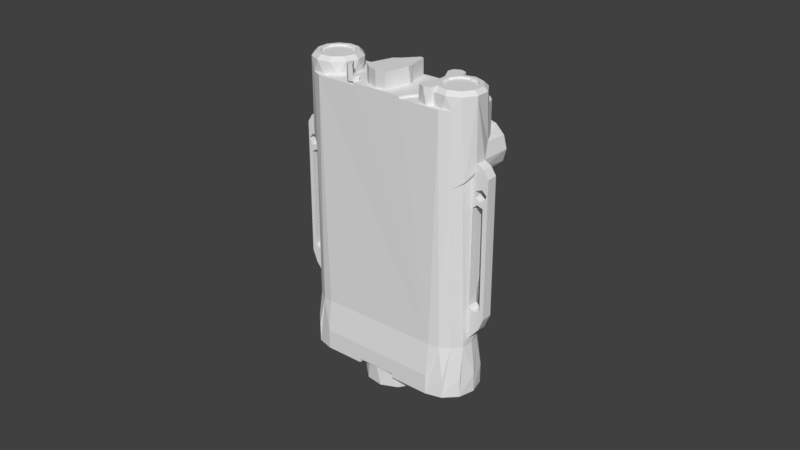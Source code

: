 # Source: MS_IFF.blend  (saved by Blender 2.79.0; exported with 4.5.12 LTS)
import bpy
from mathutils import Matrix  # noqa: F401  (used for matrix-valued properties, if any)

bpy.ops.wm.read_factory_settings(use_empty=True)
scene = bpy.context.scene
scene.name = 'Scene'

# ---- collections
col_collection_1 = bpy.data.collections.new('Collection 1'); scene.collection.children.link(col_collection_1)

# ---- world
world_world = bpy.data.worlds.new('World'); scene.world = world_world
world_world.color = (0.05088, 0.05088, 0.05088)
world_world.use_sun_shadow = False
world_world.sun_shadow_jitter_overblur = 0.0
world_world.cycles.sampling_method = 'MANUAL'

# ---- meshes
me_ms_iff = bpy.data.meshes.new('MS IFF')
me_ms_iff.from_pydata([(0.007389, 0.004749, 0.0), (0.007389, 0.004749, -0.00508), (0.008784, -1.076e-18, 0.0), (0.008784, -1.076e-18, -0.00508), (0.007389, -0.004749, 0.0), (0.007389, -0.004749, -0.00508), (0.003649, -0.00799, 0.0), (0.003649, -0.00799, -0.00508), (-0.00125, -0.008694, 0.0), (-0.00125, -0.008694, -0.00508), (-0.005752, -0.006638, 0.0), (-0.005752, -0.006638, -0.00508), (-0.008428, -0.002475, 0.0), (-0.008428, -0.002475, -0.00508), (-0.008428, 0.002475, 0.0), (-0.008428, 0.002475, -0.00508), (-0.005752, 0.006638, 0.0), (-0.005752, 0.006638, -0.00508), (-0.00125, 0.008694, 0.0), (-0.00125, 0.008694, -0.00508), (0.003649, 0.00799, 0.0), (0.003649, 0.00799, -0.00508), (0.029, 0.001774, 0.07189), (0.02921, 0.0, 0.07366), (0.02912, 0.001774, 0.07247), (0.02921, 0.001774, 0.07366), (0.03302, 0.001774, 0.06826), (0.03255, 0.001774, 0.07054), (0.03302, -0.001708, 0.06826), (0.03255, -0.001708, 0.07054), (0.0312, -0.001708, 0.07245), (0.0312, 0.001774, 0.07245), (0.02921, -0.001708, 0.07366), (0.02794, -0.00381, 0.06945), (0.02794, -0.001708, 0.06945), (0.02819, -0.01143, 0.06985), (0.02864, -0.001708, 0.07076), (0.02907, -0.001708, 0.07218), (0.02921, -0.01143, 0.07366), (0.02819, -0.01143, 0.07747), (0.02792, -0.004239, 0.0779), (0.02741, -0.00607, 0.07858), (0.02635, -0.007504, 0.07961), (0.0254, -0.01143, 0.08026), (0.02479, -0.00851, 0.08058), (0.02286, -0.00889, 0.08117), (0.02159, -0.01143, 0.08128), (0.02202, -0.00889, 0.08127), (0.02159, -0.00889, 0.08128), (0.0254, -0.01143, 0.06706), (0.02648, -0.007372, 0.06782), (0.02754, -0.005796, 0.06889), (0.02159, -0.01143, 0.06604), (0.02286, -0.00889, 0.06615), (0.02488, -0.00847, 0.06679), (0.02159, -0.00889, 0.06604), (0.02202, -0.00889, 0.06605), (-0.0293, -0.001708, 0.02016), (-0.03132, -0.001708, 0.02279), (-0.0293, 0.001774, 0.02016), (-0.03132, 0.001774, 0.02279), (-0.03259, 0.001774, 0.02585), (-0.03259, -0.001708, 0.02585), (-0.03302, -0.001708, 0.02914), (-0.03302, 0.001774, 0.02914), (-0.03211, -0.001708, 0.06561), (-0.03255, -0.001708, 0.07054), (-0.03241, -0.001708, 0.06459), (-0.03302, -0.001708, 0.06826), (-0.0312, -0.001708, 0.07245), (-0.0313, -0.001708, 0.06632), (-0.03024, -0.001708, 0.06647), (-0.02921, -0.001708, 0.07366), (-0.02926, -0.001708, 0.06602), (-0.02907, -0.001708, 0.07218), (-0.02864, -0.001708, 0.07076), (-0.02868, -0.001708, 0.06512), (-0.02794, -0.001708, 0.06945), (-0.0282, -0.001708, 0.06065), (-0.02794, -0.001708, 0.0597), (-0.02868, -0.001708, 0.06405), (-0.02889, -0.001708, 0.06135), (-0.02926, -0.001708, 0.06315), (-0.02984, -0.001708, 0.06161), (-0.03024, -0.001708, 0.0627), (-0.02993, -0.001708, 0.06161), (-0.03076, -0.001708, 0.06138), (-0.0313, -0.001708, 0.06286), (-0.03136, -0.001708, 0.06078), (-0.03158, -0.001708, 0.05995), (-0.03211, -0.001708, 0.06356), (-0.03158, -0.001708, 0.03003), (-0.03063, -0.001708, 0.02838), (-0.03133, -0.001708, 0.02908), (-0.02777, -0.001708, 0.01864), (-0.02873, -0.001708, 0.02838), (-0.02968, -0.001708, 0.02812), (-0.02803, -0.001708, 0.02908), (-0.02777, -0.001708, 0.03003), (-0.02776, 0.001774, 0.01862), (0.0293, 0.001774, 0.02016), (0.03132, 0.001774, 0.02279), (0.0293, -0.001708, 0.02016), (0.03132, -0.001708, 0.02279), (0.03259, -0.001708, 0.02585), (0.03259, 0.001774, 0.02585), (0.03302, 0.001774, 0.02914), (0.03302, -0.001708, 0.02914), (0.0289, -0.001708, 0.0656), (0.0286, -0.001708, 0.06457), (0.02794, -0.001708, 0.06048), (0.02971, -0.001708, 0.06631), (0.03078, -0.001708, 0.06646), (0.03175, -0.001708, 0.06601), (0.03233, -0.001708, 0.06511), (0.03233, -0.001708, 0.06404), (0.03158, -0.001708, 0.0597), (0.03158, -0.001708, 0.03003), (0.03175, -0.001708, 0.06313), (0.03131, -0.001708, 0.06069), (0.03078, -0.001708, 0.06269), (0.03056, -0.001708, 0.06139), (0.02971, -0.001708, 0.06284), (0.02956, -0.001708, 0.0616), (0.0289, -0.001708, 0.06354), (0.02859, -0.001708, 0.06127), (0.03063, -0.001708, 0.02838), (0.02968, -0.001708, 0.02812), (0.02873, -0.001708, 0.02838), (0.03133, -0.001708, 0.02908), (0.02803, -0.001708, 0.02908), (0.02777, -0.001708, 0.01864), (0.02777, -0.001708, 0.03003), (0.02776, 0.001774, 0.01862), (-0.029, 0.001774, 0.07189), (-0.02912, 0.001774, 0.07247), (-0.02921, 9.152e-34, 0.07366), (-0.02921, 0.001774, 0.07366), (-0.03302, 0.001774, 0.06826), (-0.03255, 0.001774, 0.07054), (-0.0312, 0.001774, 0.07245), (-0.02663, 0.00464, 0.06795), (-0.02776, 0.001774, 0.06919), (-0.02737, 0.004971, 0.06869), (-0.02829, 0.001774, 0.07003), (-0.02871, 0.001774, 0.07094), (-0.02445, 0.007064, 0.0666), (-0.02792, -0.004239, 0.0779), (-0.02819, -0.01143, 0.07747), (-0.02921, -0.01143, 0.07366), (-0.02819, -0.01143, 0.06985), (-0.02794, -0.00381, 0.06945), (-0.02754, -0.005796, 0.06889), (-0.02648, -0.007372, 0.06782), (-0.0254, -0.01143, 0.06706), (-0.02488, -0.00847, 0.06679), (-0.02286, -0.00889, 0.06615), (-0.02159, -0.01143, 0.06604), (-0.02202, -0.00889, 0.06605), (-0.02159, -0.00889, 0.06604), (-0.02741, -0.00607, 0.07858), (-0.0254, -0.01143, 0.08026), (-0.02635, -0.007504, 0.07961), (-0.02479, -0.00851, 0.08058), (-0.02286, -0.00889, 0.08117), (-0.02159, -0.01143, 0.08128), (-0.02202, -0.00889, 0.08127), (-0.02159, -0.00889, 0.08128), (-0.03211, 0.001774, 0.06561), (-0.03241, 0.001774, 0.06459), (-0.03211, 0.001774, 0.06356), (-0.0313, 0.001774, 0.06286), (-0.03024, 0.001774, 0.0627), (-0.02926, 0.001774, 0.06315), (-0.02868, 0.001774, 0.06405), (-0.02868, 0.001774, 0.06512), (-0.02926, 0.001774, 0.06602), (-0.03024, 0.001774, 0.06647), (-0.0313, 0.001774, 0.06632), (0.0289, 0.001774, 0.0656), (0.0286, 0.001774, 0.06457), (0.0289, 0.001774, 0.06354), (0.02971, 0.001774, 0.06284), (0.03078, 0.001774, 0.06269), (0.03175, 0.001774, 0.06313), (0.03233, 0.001774, 0.06404), (0.03233, 0.001774, 0.06511), (0.03175, 0.001774, 0.06601), (0.03078, 0.001774, 0.06646), (0.02971, 0.001774, 0.06631), (0.02803, 0.001774, 0.06065), (0.02785, -0.001708, 0.06023), (0.02777, 0.001774, 0.0597), (0.02779, -0.001708, 0.05997), (0.02777, -0.001708, 0.0597), (0.02873, 0.001774, 0.06135), (0.02968, 0.001774, 0.06161), (0.03063, 0.001774, 0.06135), (0.03133, 0.001774, 0.06065), (0.03158, 0.001774, 0.0597), (0.02777, -0.001708, 0.03236), (0.02777, 0.001774, 0.03003), (0.02794, -0.001708, 0.04064), (0.02788, -0.001708, 0.03839), (0.02803, 0.001774, 0.02908), (0.02873, 0.001774, 0.02838), (0.02968, 0.001774, 0.02812), (0.03063, 0.001774, 0.02838), (0.03133, 0.001774, 0.02908), (0.03158, 0.001774, 0.03003), (-0.02993, 0.001774, 0.06161), (-0.03076, 0.001774, 0.06138), (-0.03136, 0.001774, 0.06078), (-0.03158, 0.001774, 0.05995), (-0.03158, 0.001774, 0.03003), (-0.02794, 0.001774, 0.0597), (-0.0282, 0.001774, 0.06065), (-0.02889, 0.001774, 0.06135), (-0.02984, 0.001774, 0.06161), (-0.03133, 0.001774, 0.02908), (-0.03063, 0.001774, 0.02838), (-0.02968, 0.001774, 0.02812), (-0.02873, 0.001774, 0.02838), (-0.02803, 0.001774, 0.02908), (-0.02777, 0.001774, 0.03003), (-0.02777, -0.001708, 0.03236), (-0.02788, -0.001708, 0.03839), (-0.02776, 0.001774, 0.02388), (0.02829, 0.001774, 0.07003), (0.02776, 0.001774, 0.06919), (0.02871, 0.001774, 0.07094), (0.02737, 0.004971, 0.06869), (0.02659, 0.004716, 0.06791), (0.02445, 0.007064, 0.0666), (-0.02794, -0.00381, 0.04064), (0.02726, -0.003402, 0.01651), (0.02794, 2.065e-08, 0.01651), (0.02726, 0.003401, 0.01651), (0.02534, 0.006286, 0.01651), (0.02245, 0.008213, 0.01651), (0.0219, 0.008421, 0.0889), (0.02445, 0.007064, 0.0889), (0.02674, -0.004453, 0.02801), (0.02534, -0.006285, 0.01651), (0.02245, -0.008213, 0.01651), (0.01905, -0.00889, 0.01651), (0.01905, 0.00889, 0.01651), (0.01905, 0.00889, 0.0889), (0.008015, 0.00889, 0.0889), (-0.008015, 0.00889, 0.0889), (-0.01905, 0.00889, 0.01651), (-0.01905, 0.00889, 0.0889), (-0.0219, 0.00842, 0.0889), (-0.02245, 0.008213, 0.01651), (-0.02534, 0.006285, 0.01651), (-0.02726, 0.003402, 0.01651), (-0.02794, -2.065e-08, 0.01651), (-0.02726, -0.003401, 0.01651), (-0.02674, -0.004459, 0.02801), (-0.02534, -0.006286, 0.01651), (-0.02245, -0.008213, 0.01651), (-0.01905, -0.00889, 0.01651), (-0.01955, -0.008876, 0.03709), (-0.02445, 0.007064, 0.0889), (-0.02778, -0.00181, 0.03429), (-0.02726, -0.00635, 0.04064), (-0.02704, -0.005368, 0.03716), (-0.02592, -0.006845, 0.03683), (-0.02686, -0.004312, 0.03011), (-0.02538, -0.006293, 0.0291), (-0.02754, -0.00271, 0.03228), (-0.02394, -0.007458, 0.02963), (-0.02499, -0.006661, 0.02914), (-0.02563, -0.007121, 0.03684), (-0.0254, -0.008209, 0.04064), (-0.02191, -0.008444, 0.03202), (-0.02333, -0.008493, 0.03778), (-0.02286, -0.00889, 0.04064), (-0.02093, -0.00871, 0.03409), (-0.02485, -0.007724, 0.037), (0.02159, -0.0127, 0.06731), (-0.02159, -0.0127, 0.06731), (0.02159, -0.0127, 0.08001), (0.02476, -0.0127, 0.07916), (0.02709, -0.0127, 0.07683), (0.02794, -0.0127, 0.07366), (0.02709, -0.0127, 0.07049), (0.02476, -0.0127, 0.06816), (-0.02159, -0.0127, 0.08001), (-0.02476, -0.0127, 0.06816), (-0.02709, -0.0127, 0.07049), (-0.02794, -0.0127, 0.07366), (-0.02709, -0.0127, 0.07683), (-0.02476, -0.0127, 0.07916), (-0.0264, -0.0127, 0.07057), (-0.0273, -0.0127, 0.07366), (-0.0264, -0.0127, 0.07675), (-0.02396, -0.0127, 0.07886), (-0.02078, -0.0127, 0.07932), (-0.009588, -0.0127, 0.07886), (-0.0064, -0.0127, 0.07932), (-0.01785, -0.0127, 0.07798), (-0.01202, -0.0127, 0.07675), (-0.01611, -0.0127, 0.07527), (-0.01293, -0.0127, 0.07366), (-0.01611, -0.0127, 0.07205), (-0.01202, -0.0127, 0.07057), (-0.01785, -0.0127, 0.06934), (-0.009588, -0.0127, 0.06846), (-0.02078, -0.0127, 0.068), (-0.02396, -0.0127, 0.06846), (-0.003471, -0.0127, 0.07798), (0.00484, -0.0127, 0.07886), (0.008027, -0.0127, 0.07932), (0.01922, -0.0127, 0.07886), (0.0224, -0.0127, 0.07932), (0.002406, -0.0127, 0.07675), (-0.00173, -0.0127, 0.07527), (0.001499, -0.0127, 0.07366), (-0.00173, -0.0127, 0.07205), (0.002406, -0.0127, 0.07057), (-0.003471, -0.0127, 0.06934), (0.00484, -0.0127, 0.06846), (-0.0064, -0.0127, 0.068), (0.008027, -0.0127, 0.068), (0.01922, -0.0127, 0.06846), (0.0224, -0.0127, 0.068), (0.02533, -0.0127, 0.06934), (0.02707, -0.0127, 0.07205), (0.02707, -0.0127, 0.07527), (0.02533, -0.0127, 0.07798), (0.01678, -0.0127, 0.07675), (0.0127, -0.0127, 0.07527), (0.01588, -0.0127, 0.07366), (0.0127, -0.0127, 0.07205), (0.01678, -0.0127, 0.07057), (0.01096, -0.0127, 0.06934), (0.01096, -0.0127, 0.07798), (0.01518, -0.00412, 0.09271), (0.01625, -0.003433, 0.09398), (0.01397, -9.332e-19, 0.09271), (0.01524, 7.777e-19, 0.09398), (0.01518, 0.00412, 0.09271), (0.01625, 0.003433, 0.09398), (0.01842, 0.006931, 0.09271), (0.01895, 0.005776, 0.09398), (0.02267, 0.007542, 0.09271), (0.02249, 0.006285, 0.09398), (0.02658, 0.005759, 0.09271), (0.02575, 0.004799, 0.09398), (0.0289, 0.002147, 0.09271), (0.02768, 0.001789, 0.09398), (0.0289, -0.002147, 0.09271), (0.02768, -0.001789, 0.09398), (0.02658, -0.005759, 0.09271), (0.02575, -0.004799, 0.09398), (0.02267, -0.007542, 0.09271), (0.02249, -0.006285, 0.09398), (0.01842, -0.006931, 0.09271), (0.01895, -0.005776, 0.09398), (0.02023, 0.007498, 0.0889), (0.01644, 0.005615, 0.0889), (0.01424, 0.001997, 0.0889), (0.01431, -0.002239, 0.0889), (0.01663, -0.005782, 0.0889), (0.02048, -0.007539, 0.0889), (0.02468, -0.006966, 0.0889), (0.02792, -0.004239, 0.0889), (0.01732, -0.002746, 0.09398), (0.01651, -6.221e-19, 0.09398), (0.01732, 0.002746, 0.09398), (0.01948, 0.004621, 0.09398), (0.02231, 0.005028, 0.09398), (0.02492, 0.003839, 0.09398), (0.02646, 0.001431, 0.09398), (0.02646, -0.001431, 0.09398), (0.02492, -0.003839, 0.09398), (0.02231, -0.005028, 0.09398), (0.01948, -0.004621, 0.09398), (-0.01826, 0.005404, 0.09398), (-0.01811, 0.00678, 0.09271), (-0.02193, 0.006341, 0.09398), (-0.02243, 0.007574, 0.09271), (-0.02549, 0.005014, 0.09398), (-0.02647, 0.005855, 0.09271), (-0.02765, 0.001897, 0.09398), (-0.02889, 0.002194, 0.09271), (-0.02889, -0.002194, 0.09271), (-0.02765, -0.001897, 0.09398), (-0.02647, -0.005855, 0.09271), (-0.02549, -0.005014, 0.09398), (-0.02243, -0.007574, 0.09271), (-0.02193, -0.006341, 0.09398), (-0.01811, -0.00678, 0.09271), (-0.01826, -0.005404, 0.09398), (-0.01811, -0.00678, 0.0889), (-0.02167, -0.00762, 0.0889), (-0.02522, -0.006702, 0.0889), (-0.02792, -0.004239, 0.0889), (-0.02234, 0.007583, 0.0889), (-0.02017, 0.007486, 0.0889), (-0.01811, 0.00678, 0.0889), (0.008771, 0.008343, 0.09093), (0.01085, 0.005378, 0.09093), (0.008771, 0.008343, 0.09449), (0.01085, 0.005378, 0.09449), (0.009652, 0.008663, 0.09449), (0.01057, 0.0085, 0.09449), (0.01129, 0.007897, 0.09449), (0.01145, 0.006095, 0.09449), (0.01161, 0.007017, 0.09449), (0.009965, 0.005058, 0.09093), (0.009043, 0.005221, 0.09093), (0.008326, 0.005823, 0.09093), (0.008169, 0.007626, 0.09093), (0.008006, 0.006704, 0.09093), (0.01073, 0.005303, 0.08966), (0.01014, 0.006357, 0.08966), (0.01141, 0.006013, 0.08966), (0.01161, 0.006972, 0.08966), (0.01129, 0.007897, 0.08966), (0.01053, 0.008519, 0.08966), (0.00945, 0.007346, 0.08966), (0.009561, 0.008653, 0.08966), (0.008662, 0.00826, 0.08966), (0.008073, 0.007372, 0.08966), (0.008086, 0.006306, 0.08966), (0.008697, 0.005432, 0.08966), (0.009694, 0.005054, 0.08966), (0.01197, 0.0003229, 0.08966), (0.006198, 0.005276, 0.08966), (0.004262, -0.001262, 0.08966), (0.003762, 0.007218, 0.08966), (0.008015, 0.00889, 0.08966), (0.0007744, 0.008103, 0.08966), (-0.008015, 0.00889, 0.08966), (-0.002326, 0.0078, 0.08966), (-0.01151, 0.003297, 0.08966), (-0.004262, 0.001262, 0.08966), (-0.004445, 1.1e-05, 0.08966), (-0.01151, -0.003297, 0.08966), (-0.004268, -0.001241, 0.08966), (-0.003746, -0.002392, 0.08966), (-0.002979, -0.007827, 0.08966), (-0.008015, -0.00889, 0.08966), (-0.001762, -0.008187, 0.08966), (0.008015, -0.00889, 0.08966), (0.00184, -0.004046, 0.08966), (0.002905, -0.003365, 0.08966), (0.011, -0.004717, 0.08966), (0.003735, -0.002411, 0.08966), (0.008244, 0.005298, -0.00508), (0.008833, 0.004243, 0.00127), (0.0098, -2.31e-18, -0.00508), (0.0098, -2.31e-18, 0.00127), (0.009555, -0.002176, 0.00127), (0.006125, 0.00765, 0.00127), (0.004071, 0.008914, -0.00508), (0.003246, 0.009247, 0.00127), (-5.556e-19, 0.0098, 0.00127), (-0.001395, 0.0097, -0.00508), (-0.003246, 0.009247, 0.00127), (-0.006417, 0.007406, -0.00508), (-0.006125, 0.00765, 0.00127), (-0.008833, 0.004243, 0.00127), (-0.009403, 0.002761, -0.00508), (-0.0098, -1.11e-18, 0.00127), (-0.009403, -0.002761, -0.00508), (-0.008833, -0.004243, 0.00127), (-0.006417, -0.007406, -0.00508), (-0.006125, -0.00765, 0.00127), (-0.003246, -0.009247, 0.00127), (-0.001395, -0.0097, -0.00508), (1.62e-18, -0.0098, 0.00127), (0.004071, -0.008914, -0.00508), (0.003246, -0.009247, 0.00127), (0.006125, -0.00765, 0.00127), (0.008244, -0.005298, -0.00508), (0.007671, -0.006099, 0.00127), (0.008833, -0.004243, 0.00127), (-0.003746, -0.002392, 0.09474), (-0.002979, -0.007827, 0.09474), (-0.004262, 0.001262, 0.09474), (-0.004445, 1.1e-05, 0.09474), (-0.004268, -0.001241, 0.09474), (-0.002326, 0.0078, 0.09474), (0.006198, 0.005276, 0.09474), (0.003762, 0.007218, 0.09474), (0.0007744, 0.008103, 0.09474), (0.004262, -0.001262, 0.09474), (0.00184, -0.004046, 0.09474), (0.002905, -0.003365, 0.09474), (0.003735, -0.002411, 0.09474), (-0.001762, -0.008187, 0.09474), (0.008015, -0.00889, 0.0889), (0.01151, -0.003297, 0.0889), (0.01151, 0.003297, 0.0889), (-0.008015, -0.00889, 0.0889), (-0.01151, 0.003297, 0.0889), (-0.01151, -0.003297, 0.0889), (-0.01324, -0.005437, 0.0889), (-0.01344, -0.006886, 0.0889), (-0.0153, -0.001493, 0.0889), (-0.01324, 0.005437, 0.0889), (-0.01344, 0.006886, 0.0889), (-0.0144, 0.007988, 0.0889), (-0.01581, 0.008377, 0.0889), (-0.0172, 0.007924, 0.0889), (-0.0153, 0.001493, 0.0889), (-0.0144, -0.007988, 0.0889), (-0.01581, -0.008377, 0.0889), (-0.0172, -0.007924, 0.0889), (-0.02286, -0.00889, 0.0889), (-0.02527, -0.008279, 0.0889), (-0.02711, -0.006594, 0.0889), (-0.02586, 0.002746, 0.09335), (-0.02586, 0.002746, 0.09398), (-0.02667, -6.221e-19, 0.09335), (-0.02667, -6.221e-19, 0.09398), (-0.02586, -0.002746, 0.09335), (-0.02586, -0.002746, 0.09398), (-0.0237, -0.004621, 0.09335), (-0.0237, -0.004621, 0.09398), (-0.02087, -0.005028, 0.09335), (-0.02087, -0.005028, 0.09398), (-0.01826, -0.003839, 0.09335), (-0.01826, -0.003839, 0.09398), (-0.01672, -0.001431, 0.09335), (-0.01672, -0.001431, 0.09398), (-0.01672, 0.001431, 0.09335), (-0.01672, 0.001431, 0.09398), (-0.01826, 0.003839, 0.09335), (-0.01826, 0.003839, 0.09398), (-0.02087, 0.005028, 0.09335), (-0.02087, 0.005028, 0.09398), (-0.0237, 0.004621, 0.09335), (-0.0237, 0.004621, 0.09398), (0.01732, 0.002746, 0.09335), (0.01651, -6.221e-19, 0.09335), (0.01732, -0.002746, 0.09335), (0.01948, -0.004621, 0.09335), (0.02231, -0.005028, 0.09335), (0.02492, -0.003839, 0.09335), (0.02646, -0.001431, 0.09335), (0.02646, 0.001431, 0.09335), (0.02492, 0.003839, 0.09335), (0.02231, 0.005028, 0.09335), (0.01948, 0.004621, 0.09335), (-0.0153, 0.001493, 0.09398), (-0.0153, -0.001493, 0.09398), (-0.01325, 0.005425, 0.09398), (-0.01343, 0.006865, 0.09398), (-0.01437, 0.007969, 0.09398), (-0.01576, 0.008377, 0.09398), (-0.01715, 0.007957, 0.09398), (-0.01808, 0.006845, 0.09398), (0.02286, -0.00889, 0.0889), (0.02527, -0.008279, 0.0889), (0.02711, -0.006594, 0.0889), (-0.01808, -0.006845, 0.09398), (-0.01715, -0.007957, 0.09398), (-0.01576, -0.008377, 0.09398), (-0.01437, -0.007969, 0.09398), (-0.01343, -0.006865, 0.09398), (-0.01325, -0.005425, 0.09398), (0.002406, -0.01206, 0.07675), (0.001499, -0.01206, 0.07366), (0.002406, -0.01206, 0.07057), (0.00484, -0.01206, 0.06846), (0.008027, -0.01206, 0.068), (0.01096, -0.01206, 0.06934), (0.0127, -0.01206, 0.07205), (0.0127, -0.01206, 0.07527), (0.01096, -0.01206, 0.07798), (0.008027, -0.01206, 0.07932), (0.00484, -0.01206, 0.07886), (0.01678, -0.01206, 0.07675), (0.01588, -0.01206, 0.07366), (0.01678, -0.01206, 0.07057), (0.01922, -0.01206, 0.06846), (0.0224, -0.01206, 0.068), (0.02533, -0.01206, 0.06934), (0.02707, -0.01206, 0.07205), (0.02707, -0.01206, 0.07527), (0.02533, -0.01206, 0.07798), (0.0224, -0.01206, 0.07932), (0.01922, -0.01206, 0.07886), (-0.01202, -0.01206, 0.07675), (-0.01293, -0.01206, 0.07366), (-0.01202, -0.01206, 0.07057), (-0.009588, -0.01206, 0.06846), (-0.0064, -0.01206, 0.068), (-0.003471, -0.01206, 0.06934), (-0.00173, -0.01206, 0.07205), (-0.00173, -0.01206, 0.07527), (-0.003471, -0.01206, 0.07798), (-0.0064, -0.01206, 0.07932), (-0.009588, -0.01206, 0.07886), (-0.0264, -0.01206, 0.07675), (-0.0273, -0.01206, 0.07366), (-0.0264, -0.01206, 0.07057), (-0.02396, -0.01206, 0.06846), (-0.02078, -0.01206, 0.068), (-0.01785, -0.01206, 0.06934), (-0.01611, -0.01206, 0.07205), (-0.01611, -0.01206, 0.07527), (-0.01785, -0.01206, 0.07798), (-0.02078, -0.01206, 0.07932), (-0.02396, -0.01206, 0.07886), (-0.00635, 0.007931, 0.0), (-0.00635, 0.01016, 0.0), (-0.00635, 0.007931, 0.00127), (-0.00635, 0.01016, 0.00127), (0.00635, 0.01016, 0.0), (0.00635, 0.007931, 0.0), (0.00635, 0.01016, 0.00127), (0.00635, 0.007931, 0.00127), (0.009158, 0.004399, 0.00127), (0.009711, 0.002988, 0.0), (0.01016, 1.244e-18, 0.00127), (0.009711, -0.002988, 0.0), (0.009158, -0.004399, 0.00127), (0.00635, -0.007931, 0.0), (0.00635, -0.007931, 0.00127), (0.00635, -0.01016, 0.0), (0.00635, -0.01016, 0.00127), (-0.00635, -0.01016, 0.0), (-0.00635, -0.007931, 0.0), (-0.00635, -0.01016, 0.00127), (-0.00635, -0.007931, 0.00127), (-0.009711, -0.002988, 0.0), (-0.009711, -0.002988, 0.00127), (-0.01016, -1.151e-18, 0.00127), (-0.009711, 0.002988, 0.0), (-0.009711, 0.002988, 0.00127), (-0.01905, -0.01016, 0.0), (-0.02413, -0.008799, 0.0), (-0.02785, -0.00508, 0.0), (-0.02921, 0.0, 0.0), (-0.02785, 0.00508, 0.0), (-0.02413, 0.008799, 0.0), (-0.01905, 0.01016, 0.0), (0.01905, -0.01016, 0.0), (0.02413, -0.008799, 0.0), (0.02785, -0.00508, 0.0), (0.02921, 0.0, 0.0), (0.02785, 0.00508, 0.0), (0.02413, 0.008799, 0.0), (0.01905, 0.01016, 0.0), (0.01905, 0.01016, 0.00635), (-0.01905, 0.01016, 0.00635), (0.02794, -0.00381, 0.04064), (0.02726, -0.00635, 0.04064), (0.0254, -0.008209, 0.04064), (0.02766, -0.00229, 0.03312), (0.0274, -0.003116, 0.0316), (0.02638, -0.005088, 0.0295), (0.0249, -0.006739, 0.02916), (0.02447, -0.007087, 0.02932), (0.02209, -0.00838, 0.03171), (0.02347, -0.008442, 0.03768), (0.02524, -0.007442, 0.0369), (0.02556, -0.007183, 0.03685), (0.02768, -0.003857, 0.03814), (0.02747, -0.004476, 0.03764), (0.02668, -0.005945, 0.03696), (0.01905, -0.01016, 0.00635), (-0.01905, -0.01016, 0.00635), (-0.02262, -0.008832, 0.01143), (-0.02572, -0.006803, 0.01143), (-0.02413, -0.008799, 0.00635), (-0.02785, -0.00508, 0.00635), (-0.02782, -0.003699, 0.01143), (-0.02921, 0.0, 0.00635), (-0.02783, 0.0037, 0.01143), (-0.02572, 0.006801, 0.01143), (-0.02262, 0.008831, 0.01143), (0.02262, 0.008832, 0.01143), (0.02572, 0.006803, 0.01143), (0.02413, 0.008799, 0.00635), (0.02785, 0.00508, 0.00635), (0.02782, 0.003699, 0.01143), (0.02921, 0.0, 0.00635), (0.02783, -0.0037, 0.01143), (0.02572, -0.006801, 0.01143), (0.02262, -0.008831, 0.01143), (0.02413, -0.008799, 0.00635), (0.02785, -0.00508, 0.00635), (-0.02413, 0.008799, 0.00635), (-0.02785, 0.00508, 0.00635)], [(494, 497), (248, 249)], [(3, 5, 4, 2), (298, 297, 608, 607), (288, 165, 161, 293), (333, 335, 578, 577), (91, 214, 213, 89), (122, 120, 183, 182), (336, 334, 571, 570), (614, 616, 615, 613), (630, 631, 629, 627), (22, 23, 24), (135, 137, 136), (83, 218, 217, 81), (31, 25, 23, 32, 30), (268, 258, 257, 259, 269), (35, 34, 36), (74, 75, 150, 149), (38, 37, 32), (248, 433, 424), (39, 40, 41), (43, 42, 44), (42, 43, 39, 41), (153, 154, 150, 152), (156, 157, 154, 155), (49, 54, 50), (158, 157, 156), (111, 108, 179, 189), (291, 149, 150, 290), (306, 308, 590, 589), (73, 76, 80, 82, 84, 83, 81, 78, 79, 77, 75, 74, 72, 69, 70, 71), (309, 289, 281, 280, 324, 322, 320, 318, 316, 311, 317, 319, 321, 323, 308, 306, 304, 302, 299, 300, 312, 313, 337, 332, 334, 336, 325, 335, 333, 331, 314, 315, 330, 329, 328, 285, 284, 283, 282, 288, 293, 292, 291, 290, 294, 295, 296, 297, 298, 301, 303, 305, 307), (376, 375, 543, 542), (641, 650, 649, 648, 613, 615, 612, 610), (343, 345, 344, 342), (112, 111, 189, 188), (285, 38, 39, 284), (111, 112, 32, 37, 108), (29, 30, 32, 112, 113, 114, 115, 118, 120, 122, 124, 109, 108, 37, 36, 34, 110, 125, 123, 121, 119, 116, 117, 129, 126, 127, 128, 130, 132, 131, 102, 103, 104, 107, 28), (329, 330, 584, 583), (63, 64, 61, 62), (343, 341, 339, 359, 357, 355, 376, 377, 378, 368, 369, 370, 371, 372, 373, 374, 375, 353, 351, 349, 347, 345), (294, 310, 601, 600), (211, 212, 213, 214, 219, 220, 221, 59, 60, 61, 64, 170, 171, 172, 173, 174, 175, 176, 177, 178, 168, 169, 139, 140, 137, 135, 134, 145, 144, 142, 227, 223, 224, 215, 216, 217, 218, 210), (134, 135, 136), (229, 133, 237, 232), (339, 341, 340, 338), (69, 72, 136, 137, 140), (467, 468, 466, 465), (143, 144, 145), (145, 134, 143), (143, 146, 141), (196, 197, 121, 123), (149, 72, 74), (197, 198, 119, 121), (150, 75, 77), (35, 51, 33, 34), (154, 153, 155), (382, 384, 383, 381), (165, 166, 164), (48, 167, 166, 165, 46, 47), (147, 148, 160), (402, 404, 406, 423, 424), (162, 161, 163), (45, 46, 43, 44), (47, 46, 45), (159, 55, 56, 52, 157, 158), (11, 13, 12, 10), (118, 115, 185, 184), (305, 303, 605, 604), (76, 73, 176, 175), (310, 309, 602, 601), (369, 368, 539, 538), (371, 370, 537, 547), (93, 219, 214, 91), (299, 302, 587, 597), (82, 80, 174, 173), (370, 369, 538, 537), (5, 7, 6, 4), (296, 295, 599, 598), (534, 536, 535, 533), (373, 372, 546, 545), (532, 534, 533, 531), (462, 465, 464, 463), (190, 110, 191), (72, 149, 148, 147, 136), (670, 636, 635, 667, 668), (452, 454, 453, 451), (610, 612, 611, 609), (530, 532, 531, 529), (203, 200, 194, 193, 191, 110, 202), (66, 69, 140, 139), (327, 328, 582, 581), (436, 485, 488, 434), (300, 299, 597, 596), (84, 82, 173, 172), (96, 221, 220, 92), (32, 23, 40, 39, 38), (101, 105, 104, 103), (667, 635, 626, 628, 625, 624, 642, 666), (347, 349, 348, 346), (448, 450, 492, 491), (95, 222, 221, 96), (113, 112, 188, 187), (87, 84, 172, 171), (86, 211, 210, 85), (318, 320, 567, 566), (564, 500, 502, 549), (284, 39, 43, 283), (9, 11, 10, 8), (302, 304, 588, 587), (563, 501, 500, 564), (126, 207, 206, 127), (311, 316, 312, 300), (99, 59, 221, 222, 223, 227), (292, 148, 149, 291), (93, 92, 220, 219), (66, 139, 138, 68), (624, 625, 623, 622), (331, 333, 577, 576), (250, 251, 249, 435, 433, 248, 247, 246), (261, 667, 666, 245), (22, 230, 231), (231, 230, 228), (427, 412, 413, 426), (231, 232, 233), (131, 235, 236), (270, 258, 268, 266, 265, 234), (393, 394, 392, 391), (253, 263, 252), (658, 244, 243, 657), (560, 511, 510, 561), (507, 401, 555, 554), (245, 666, 685, 244), (269, 259, 272), (276, 279, 271, 275), (273, 272, 271, 279), (337, 313, 574, 573), (246, 247, 240, 239), (474, 475, 473, 472), (255, 674, 673, 256), (238, 233, 232, 237), (287, 286, 285, 328, 327, 326, 325, 336, 324, 280), (659, 244, 658), (128, 205, 204, 130), (236, 237, 133, 131), (94, 256, 257), (59, 99, 94, 57), (652, 653, 662, 657, 656, 665), (419, 410, 409, 418), (200, 132, 201, 192, 193, 194), (23, 25, 24), (243, 235, 242, 656), (120, 118, 184, 183), (26, 28, 107, 106), (387, 388, 385, 386), (260, 271, 272, 259), (17, 19, 18, 16), (430, 486, 489, 431), (239, 240, 241), (225, 264, 226), (50, 51, 35, 49), (687, 644, 645, 682, 683), (56, 53, 52), (265, 266, 267), (264, 225, 258, 270, 234), (53, 54, 49, 52), (658, 657, 662, 653, 661), (503, 550, 548, 508), (262, 277, 275, 278, 261), (250, 253, 252, 251), (98, 94, 257, 258, 225), (477, 478, 476, 474), (505, 506, 553, 552), (276, 274, 279), (274, 265, 267, 269, 272, 273), (161, 165, 164, 163), (279, 274, 273), (393, 391, 396, 395), (351, 353, 352, 350), (58, 62, 61, 60), (439, 441, 484, 483), (518, 520, 519, 517), (88, 86, 85, 83, 84, 87, 90, 67, 65, 70, 69, 66, 68, 63, 62, 58, 57, 94, 98, 97, 95, 96, 92, 93, 91, 89), (310, 294, 290, 289, 309), (548, 549, 502, 508), (127, 206, 205, 128), (97, 98, 224, 223), (376, 355, 353, 375), (138, 139, 169, 170, 64), (438, 482, 485, 436), (7, 9, 8, 6), (328, 329, 583, 582), (308, 323, 591, 590), (528, 530, 529, 527), (377, 376, 542, 541), (245, 53, 56, 55, 159, 158, 156, 277, 262, 261), (268, 269, 267, 266), (348, 241, 346), (361, 342, 344, 360), (362, 340, 342, 361), (363, 338, 340, 362), (366, 367, 354, 356), (365, 366, 356, 358), (358, 364, 365), (256, 94, 99, 255), (364, 358, 338, 363), (354, 367, 352), (352, 367, 40), (389, 387, 398, 397), (350, 23, 22), (350, 22, 231), (348, 350, 231), (330, 315, 585, 584), (621, 478, 479, 455, 454, 452, 616, 617, 619), (326, 327, 581, 580), (324, 336, 570, 569), (332, 337, 573, 572), (304, 306, 589, 588), (42, 558, 557, 44), (391, 392, 390, 389), (389, 390, 388, 387), (660, 653, 54, 53, 245, 244, 659), (380, 382, 381, 379), (382, 399, 263, 384), (360, 344, 346, 241), (398, 387, 147), (23, 350, 352, 40), (136, 386, 134), (134, 386, 143), (143, 386, 384), (477, 453, 455, 479), (142, 144, 143, 141), (428, 411, 412, 427), (400, 380, 401), (293, 161, 148, 292), (413, 412, 411, 403, 402, 414, 415), (317, 311, 595, 594), (420, 419, 418, 416, 417, 422, 424, 423, 421), (424, 425, 414, 402), (41, 40, 367, 558), (421, 423, 406, 407), (420, 421, 407, 408), (132, 200, 242, 235, 131), (384, 386, 385, 383), (418, 409, 405, 403, 416), (254, 255, 141, 146), (451, 457, 456, 452), (415, 426, 413), (387, 386, 136, 147), (425, 426, 415, 414), (427, 426, 425, 432, 430, 431, 450, 448, 447, 445, 443, 440, 444, 446, 449, 429, 416, 428), (682, 645, 646, 680, 681), (453, 454, 455), (391, 389, 397, 396), (456, 457, 458), (459, 460, 461), (411, 428, 416, 403), (469, 470, 468, 467), (464, 465, 466), (229, 232, 231, 228), (469, 472, 471, 470), (462, 463, 461, 460), (471, 472, 473), (457, 460, 459, 458), (475, 474, 476), (275, 260, 261, 278), (478, 477, 479), (680, 646, 647, 679, 678), (58, 60, 59, 57), (286, 35, 38, 285), (474, 472, 469, 467, 11, 9, 7, 477), (15, 13, 11, 467, 465, 462, 460, 457, 451, 453, 477, 7, 5, 3, 1, 21, 19, 17), (323, 321, 592, 591), (301, 298, 607, 606), (440, 443, 442, 441, 439, 438, 436, 434, 432, 425, 424, 433, 435, 437), (117, 209, 208, 129), (124, 122, 182, 181), (280, 52, 49, 287), (522, 524, 523, 521), (499, 440, 437, 498), (86, 88, 212, 211), (484, 480, 481, 493, 490, 491, 492, 489, 486, 487, 488, 485, 482, 483), (357, 359, 358, 356), (446, 494, 449), (449, 494, 495), (449, 495, 429), (429, 495, 496), (429, 496, 416), (416, 496, 417), (417, 496, 248), (417, 248, 422), (422, 248, 424), (202, 110, 34, 33, 651, 654, 203), (287, 49, 35, 286), (48, 47, 45, 556, 494, 446, 444, 497, 512, 164, 166, 167), (191, 193, 192, 190), (359, 339, 338, 358), (498, 437, 435, 249), (101, 103, 102, 100), (403, 405, 404, 402), (209, 117, 116, 199), (375, 374, 544, 543), (249, 251, 252, 263, 399, 400, 401, 507, 506, 505, 504, 503, 508, 502, 500, 501, 509, 510, 511, 395, 396, 397, 398, 514, 513, 512, 497, 499, 498), (520, 522, 521, 519), (78, 216, 215, 79), (609, 611, 634, 633), (229, 228, 230, 179, 180, 190, 192, 201, 204, 205, 206, 207, 208, 209, 106, 105, 101, 100, 133), (15, 17, 16, 14), (288, 282, 46, 165), (441, 442, 480, 484), (289, 154, 157, 281), (126, 129, 208, 207), (521, 523, 525, 527, 529, 531, 533, 535, 515, 517, 519), (80, 76, 175, 174), (321, 319, 593, 592), (524, 526, 525, 523), (322, 324, 569, 568), (106, 107, 104, 105), (516, 518, 517, 515), (443, 481, 480, 442), (341, 343, 342, 340), (545, 546, 547, 537, 538, 539, 540, 541, 542, 543, 544), (470, 471, 473, 475, 476, 478, 621, 623, 625, 628, 629, 631, 632, 634, 611, 612, 615, 616, 452, 456, 458, 459, 461, 463, 464, 466, 468), (349, 351, 350, 348), (320, 322, 568, 567), (562, 509, 501, 563), (561, 510, 509, 562), (559, 395, 511, 560), (555, 401, 380), (380, 379, 555), (557, 558, 367, 366, 365, 364, 363, 362, 361, 360, 241, 240, 247, 248, 496, 495, 494, 556), (316, 318, 566, 565), (627, 629, 628, 626), (314, 331, 576, 586), (210, 218, 83, 85), (518, 516, 536, 534, 532, 379, 381, 383, 385, 388, 390, 520), (109, 124, 181, 180), (19, 21, 20, 18), (532, 530, 528, 526, 524, 522, 520, 390, 392, 394, 559, 560, 561, 562, 563, 564, 549, 548, 550, 551, 552, 553, 554, 555, 379), (503, 504, 551, 550), (506, 507, 554, 553), (395, 559, 393), (393, 559, 394), (95, 97, 223, 222), (70, 65, 168, 178), (378, 377, 541, 540), (68, 138, 64, 63), (281, 157, 52, 280), (575, 565, 566, 567, 568, 569, 570, 571, 572, 573, 574), (335, 325, 579, 578), (73, 71, 177, 176), (526, 528, 527, 525), (650, 250, 246, 649), (450, 431, 489, 492), (536, 516, 515, 535), (325, 326, 580, 579), (115, 114, 186, 185), (447, 490, 493, 445), (581, 582, 583, 584, 585, 586, 576, 577, 578, 579, 580), (353, 355, 354, 352), (303, 301, 606, 605), (71, 70, 178, 177), (445, 493, 481, 443), (311, 300, 596, 595), (587, 588, 589, 590, 591, 592, 593, 594, 595, 596, 597), (319, 317, 594, 593), (1, 3, 2, 0), (27, 29, 28, 26), (295, 294, 600, 599), (290, 150, 154, 289), (309, 307, 603, 602), (315, 314, 586, 585), (606, 607, 608, 598, 599, 600, 601, 602, 603, 604, 605), (368, 378, 540, 539), (65, 67, 169, 168), (616, 614, 617), (617, 614, 618), (617, 618, 619), (619, 618, 620), (619, 620, 621), (621, 620, 622), (621, 622, 623), (13, 15, 14, 12), (631, 630, 632), (632, 630, 633), (632, 633, 634), (432, 487, 486, 430), (282, 283, 43, 46), (131, 133, 100, 102), (297, 296, 598, 608), (639, 640, 641, 610, 609, 633, 630, 627, 626, 635, 636, 637, 638), (188, 189, 179, 230, 22, 24, 25, 31, 27, 26, 106, 209, 199, 198, 197, 196, 195, 190, 180, 181, 182, 183, 184, 185, 186, 187), (307, 305, 604, 603), (622, 620, 618, 614, 613, 648, 647, 646, 645, 644, 643, 642, 624), (409, 410, 408, 407, 406, 404, 405), (355, 357, 356, 354), (661, 660, 659, 658), (162, 163, 513, 514), (558, 42, 41), (160, 514, 398, 147), (664, 665, 656, 655), (514, 160, 162), (153, 265, 274, 155), (44, 557, 556, 45), (50, 54, 653, 652), (265, 153, 152), (27, 31, 30, 29), (438, 439, 483, 482), (345, 347, 346, 344), (78, 81, 217, 216), (334, 332, 572, 571), (152, 151, 234, 265), (652, 51, 50), (382, 380, 400, 399), (686, 643, 644, 687, 684), (243, 684, 687, 683, 235), (161, 162, 160, 148), (242, 655, 656), (155, 274, 276, 275, 277, 156), (653, 660, 661), (657, 243, 656), (142, 141, 255, 99, 227), (163, 164, 512, 513), (664, 652, 665), (234, 151, 77, 79, 215, 224, 98, 225, 226, 264), (263, 253, 254, 146, 143, 384), (420, 408, 410, 419), (37, 38, 35, 36), (151, 152, 150, 77), (233, 238, 239, 241, 348, 231), (271, 260, 275), (130, 204, 201, 132), (253, 676, 688, 675, 254), (238, 237, 681, 680, 678), (654, 651, 663), (198, 199, 116, 119), (681, 237, 236, 682), (235, 683, 682, 236), (649, 246, 239, 677), (67, 90, 170, 169), (20, 0, 2, 4, 6, 8, 10, 12, 14, 16, 18), (497, 444, 440, 499), (261, 260, 668, 667), (504, 505, 552, 551), (259, 669, 670, 668, 260), (671, 637, 636, 670, 669), (238, 678, 679, 677, 239), (673, 638, 637, 671, 672), (672, 257, 256, 673), (250, 650, 676, 253), (200, 203, 654, 663, 651, 33, 51, 652, 664, 655, 242), (688, 640, 639, 689, 675), (254, 675, 689, 674, 255), (689, 639, 638, 673, 674), (650, 641, 640, 688, 676), (666, 642, 643, 686, 685), (244, 685, 686, 684, 243), (259, 257, 672, 671, 669), (195, 196, 123, 125), (679, 647, 648, 649, 677), (374, 373, 545, 544), (372, 371, 547, 546), (89, 213, 212, 88), (313, 312, 575, 574), (447, 448, 491, 490), (21, 1, 0, 20), (312, 316, 565, 575), (108, 109, 180, 179), (432, 434, 488, 487), (114, 113, 187, 186), (90, 87, 171, 170), (190, 195, 125, 110)])
_uv = me_ms_iff.uv_layers.new(name='UVMap')
_uv.uv.foreach_set('vector', [0.8024, 0.5721, 0.8025, 0.5594, 0.8161, 0.5594, 0.816, 0.5721, 0.3619, 0.8359, 0.3619, 0.8443, 0.3602, 0.8443, 0.3602, 0.8359, 0.1212, 0.4582, 0.1246, 0.458, 0.1243, 0.4683, 0.1209, 0.4668, 0.9112, 0.1533, 0.9113, 0.1451, 0.913, 0.1451, 0.9129, 0.1533, 0.02673, 0.5421, 0.03603, 0.5421, 0.03604, 0.6219, 0.02674, 0.6219, 0.0512, 0.9135, 0.054, 0.9135, 0.054, 0.9228, 0.0512, 0.9228, 0.7507, 0.8082, 0.7507, 0.8154, 0.749, 0.8154, 0.749, 0.8082, 0.7602, 0.268, 0.7636, 0.268, 0.7636, 0.274, 0.7602, 0.274, 0.1243, 0.7565, 0.1209, 0.7565, 0.121, 0.7436, 0.1244, 0.7436, 0.3635, 0.9666, 0.3635, 0.9733, 0.3624, 0.9677, 0.6688, 0.9709, 0.6666, 0.9686, 0.6699, 0.9653, 0.928, 0.436, 0.928, 0.4267, 0.9305, 0.4267, 0.9305, 0.436, 0.9607, 0.07207, 0.9657, 0.07205, 0.9657, 0.07679, 0.9657, 0.08135, 0.9607, 0.08136, 0.2601, 0.3436, 0.2606, 0.338, 0.2579, 0.3073, 0.2656, 0.3072, 0.2654, 0.3408, 0.429, 0.215, 0.4548, 0.2127, 0.4551, 0.2162, 0.2525, 0.4559, 0.2525, 0.4521, 0.2785, 0.4498, 0.2784, 0.46, 0.4295, 0.2251, 0.4553, 0.22, 0.4555, 0.2239, 0.1229, 0.04036, 0.1229, 0.03832, 0.1245, 0.0383, 0.4299, 0.2353, 0.4491, 0.2356, 0.4443, 0.2376, 0.1279, 0.3332, 0.1384, 0.3311, 0.1357, 0.335, 0.4405, 0.2406, 0.43, 0.2428, 0.4299, 0.2353, 0.4443, 0.2376, 0.2676, 0.4442, 0.2785, 0.4422, 0.2785, 0.4498, 0.2634, 0.4471, 0.3421, 0.4711, 0.3354, 0.4745, 0.3353, 0.4642, 0.3433, 0.4656, 0.3353, 0.5996, 0.3433, 0.5983, 0.3462, 0.6024, 0.3421, 0.4733, 0.3354, 0.4745, 0.3421, 0.4711, 0.3622, 0.9132, 0.3602, 0.9132, 0.3602, 0.9039, 0.3622, 0.9039, 0.04707, 0.3345, 0.04709, 0.3311, 0.05727, 0.3338, 0.05556, 0.3368, 0.8503, 0.09456, 0.8502, 0.08851, 0.8519, 0.08851, 0.852, 0.09456, 0.5349, 0.04708, 0.5334, 0.04948, 0.5334, 0.05234, 0.5349, 0.05475, 0.5375, 0.05594, 0.5365, 0.05887, 0.534, 0.05955, 0.5321, 0.06141, 0.5314, 0.06395, 0.5314, 0.03794, 0.5333, 0.03444, 0.5344, 0.03064, 0.5348, 0.02669, 0.5401, 0.02993, 0.5404, 0.0463, 0.5375, 0.04589, 0.06219, 0.3536, 0.06177, 0.343, 0.06405, 0.3515, 0.06406, 0.4667, 0.0622, 0.4305, 0.06098, 0.422, 0.05534, 0.4155, 0.04708, 0.4131, 0.03882, 0.4155, 0.03553, 0.3998, 0.04277, 0.4045, 0.05138, 0.4045, 0.05862, 0.3998, 0.0622, 0.392, 0.06097, 0.3835, 0.05533, 0.377, 0.04708, 0.3746, 0.03882, 0.377, 0.03318, 0.3835, 0.03196, 0.392, 0.03318, 0.422, 0.03196, 0.4305, 0.03554, 0.4383, 0.04278, 0.443, 0.05139, 0.443, 0.05863, 0.4383, 0.06098, 0.4604, 0.05534, 0.4539, 0.04708, 0.4515, 0.03882, 0.4539, 0.03319, 0.4604, 0.03196, 0.4689, 0.03554, 0.4767, 0.04278, 0.4813, 0.05139, 0.4813, 0.04708, 0.4837, 0.0386, 0.4814, 0.03238, 0.4752, 0.03011, 0.4667, 0.0301, 0.3515, 0.03237, 0.343, 0.03859, 0.3368, 0.04707, 0.3345, 0.05556, 0.3368, 0.05533, 0.3386, 0.04707, 0.3362, 0.03881, 0.3386, 0.03318, 0.3451, 0.03195, 0.3536, 0.03553, 0.3615, 0.04277, 0.3661, 0.05138, 0.3661, 0.05862, 0.3615, 0.8709, 0.7944, 0.8708, 0.8008, 0.8691, 0.8008, 0.8692, 0.7944, 0.05054, 0.2777, 0.05054, 0.2607, 0.1524, 0.2607, 0.1524, 0.2777, 0.1184, 0.2777, 0.1184, 0.2743, 0.08448, 0.2743, 0.08448, 0.2777, 0.1521, 0.6514, 0.1434, 0.6475, 0.1441, 0.644, 0.1545, 0.6488, 0.365, 0.9132, 0.3622, 0.9132, 0.3622, 0.9039, 0.365, 0.9039, 0.426, 0.2253, 0.4295, 0.2251, 0.4299, 0.2353, 0.4263, 0.2338, 0.5658, 0.4588, 0.5686, 0.4592, 0.5644, 0.4784, 0.564, 0.4745, 0.5636, 0.4569, 0.5733, 0.4701, 0.5697, 0.4752, 0.5644, 0.4784, 0.5686, 0.4592, 0.5712, 0.458, 0.5728, 0.4556, 0.5728, 0.4527, 0.5712, 0.4503, 0.5686, 0.4491, 0.5658, 0.4495, 0.5636, 0.4514, 0.5628, 0.4541, 0.5636, 0.4569, 0.564, 0.4745, 0.5629, 0.4707, 0.561, 0.4672, 0.561, 0.4432, 0.5628, 0.4453, 0.5653, 0.4462, 0.568, 0.4456, 0.57, 0.4438, 0.5707, 0.4411, 0.5707, 0.3619, 0.5701, 0.3594, 0.5682, 0.3575, 0.5657, 0.3568, 0.5631, 0.3575, 0.5612, 0.3594, 0.5606, 0.3619, 0.5606, 0.3315, 0.5646, 0.3356, 0.57, 0.3426, 0.5734, 0.3508, 0.5746, 0.3596, 0.5746, 0.464, 0.5632, 0.8272, 0.5632, 0.8345, 0.5616, 0.8345, 0.5615, 0.8272, 0.5984, 0.1422, 0.6078, 0.1422, 0.6078, 0.151, 0.5985, 0.151, 0.1521, 0.6514, 0.1572, 0.6595, 0.1572, 0.669, 0.1521, 0.677, 0.1434, 0.681, 0.134, 0.6796, 0.1354, 0.6765, 0.1429, 0.6776, 0.1499, 0.6745, 0.154, 0.6681, 0.154, 0.6604, 0.1499, 0.654, 0.1429, 0.6508, 0.1354, 0.6519, 0.1296, 0.6569, 0.1274, 0.6642, 0.1296, 0.6715, 0.1267, 0.6734, 0.1241, 0.6642, 0.1267, 0.655, 0.134, 0.6488, 0.1434, 0.6475, 0.4256, 0.8531, 0.4255, 0.847, 0.4272, 0.847, 0.4273, 0.8531, 0.4991, 0.3643, 0.4975, 0.3659, 0.4969, 0.3681, 0.4969, 0.448, 0.4976, 0.4505, 0.4994, 0.4524, 0.502, 0.4531, 0.503, 0.4743, 0.4976, 0.4673, 0.4942, 0.4591, 0.4931, 0.4503, 0.4955, 0.3585, 0.4977, 0.3604, 0.5005, 0.3608, 0.5031, 0.3596, 0.5046, 0.3572, 0.5046, 0.3543, 0.5031, 0.3519, 0.5005, 0.3507, 0.4977, 0.3511, 0.4955, 0.353, 0.4947, 0.3557, 0.4943, 0.3398, 0.4979, 0.3348, 0.5032, 0.3315, 0.5035, 0.3347, 0.5038, 0.3363, 0.5046, 0.3388, 0.5057, 0.3412, 0.5071, 0.3435, 0.5071, 0.4644, 0.5064, 0.4505, 0.5071, 0.448, 0.5066, 0.3688, 0.5059, 0.3662, 0.5041, 0.3644, 0.5015, 0.3637, 0.5013, 0.3637, 0.6699, 0.972, 0.6688, 0.9709, 0.6699, 0.9653, 0.4641, 0.2116, 0.4578, 0.07676, 0.4618, 0.07093, 0.4716, 0.2078, 0.1572, 0.669, 0.1572, 0.6595, 0.1607, 0.6585, 0.1607, 0.6699, 0.9372, 0.5099, 0.9317, 0.5099, 0.9317, 0.5053, 0.9317, 0.5006, 0.9372, 0.5006, 0.7404, 0.3564, 0.7235, 0.3603, 0.7235, 0.349, 0.7404, 0.3417, 0.2346, 0.4464, 0.2432, 0.4501, 0.2432, 0.4525, 0.2432, 0.4525, 0.2432, 0.4551, 0.2346, 0.4464, 0.8691, 0.8774, 0.8728, 0.8683, 0.8713, 0.877, 0.9271, 0.7944, 0.9297, 0.7944, 0.9296, 0.8037, 0.9269, 0.8037, 0.2784, 0.46, 0.2524, 0.4599, 0.2525, 0.4559, 0.9297, 0.7944, 0.9317, 0.7944, 0.9317, 0.8037, 0.9296, 0.8037, 0.2785, 0.4498, 0.2525, 0.4521, 0.2525, 0.4486, 0.429, 0.215, 0.4438, 0.2117, 0.4492, 0.213, 0.4548, 0.2127, 0.3353, 0.4642, 0.3462, 0.4612, 0.3433, 0.4656, 0.6528, 0.3307, 0.6635, 0.3353, 0.6607, 0.3375, 0.6512, 0.334, 0.1246, 0.458, 0.1313, 0.4593, 0.1313, 0.4616, 0.1344, 0.3433, 0.1314, 0.4582, 0.1313, 0.4593, 0.1246, 0.458, 0.1276, 0.3431, 0.1345, 0.3422, 0.2591, 0.4712, 0.2783, 0.4701, 0.264, 0.473, 0.744, 0.8942, 0.744, 0.8847, 0.7464, 0.8847, 0.7461, 0.8976, 0.7437, 0.8976, 0.1347, 0.4713, 0.1243, 0.4683, 0.1321, 0.4668, 0.1345, 0.3399, 0.1276, 0.3431, 0.1279, 0.3332, 0.1357, 0.335, 0.1345, 0.3422, 0.1276, 0.3431, 0.1345, 0.3399, 0.3421, 0.4745, 0.3421, 0.5896, 0.3421, 0.5907, 0.3354, 0.5896, 0.3354, 0.4745, 0.3421, 0.4733, 0.1914, 0.7377, 0.1914, 0.7485, 0.1778, 0.7485, 0.1779, 0.7377, 0.1837, 0.9025, 0.1861, 0.9025, 0.1861, 0.9118, 0.1837, 0.9118, 0.8188, 0.2269, 0.8188, 0.2354, 0.8171, 0.2354, 0.8171, 0.2269, 0.6718, 0.9026, 0.6743, 0.9026, 0.6743, 0.9119, 0.6718, 0.9119, 0.4255, 0.847, 0.4255, 0.8386, 0.4272, 0.8386, 0.4272, 0.847, 0.9275, 0.2325, 0.9275, 0.2253, 0.9292, 0.2253, 0.9292, 0.2325, 0.874, 0.2343, 0.874, 0.24, 0.8723, 0.24, 0.8723, 0.2343, 0.02676, 0.5395, 0.03606, 0.5395, 0.03603, 0.5421, 0.02673, 0.5421, 0.1897, 0.8327, 0.1897, 0.8265, 0.1914, 0.8265, 0.1914, 0.8327, 0.6666, 0.9026, 0.669, 0.9026, 0.669, 0.9119, 0.6666, 0.9119, 0.9275, 0.24, 0.9275, 0.2325, 0.9292, 0.2325, 0.9292, 0.24, 0.6802, 0.738, 0.6802, 0.7482, 0.6666, 0.7482, 0.6667, 0.738, 0.5616, 0.9044, 0.5615, 0.8962, 0.5632, 0.8962, 0.5633, 0.9044, 0.8713, 0.734, 0.8713, 0.7265, 0.873, 0.7265, 0.873, 0.734, 0.874, 0.2197, 0.874, 0.2267, 0.8723, 0.2267, 0.8723, 0.2197, 0.8713, 0.741, 0.8713, 0.734, 0.873, 0.734, 0.873, 0.741, 0.7406, 0.3292, 0.7404, 0.3417, 0.7235, 0.3377, 0.7237, 0.3285, 0.463, 0.1888, 0.4537, 0.1888, 0.4537, 0.1881, 0.2524, 0.4599, 0.2784, 0.46, 0.2783, 0.4701, 0.2591, 0.4712, 0.2479, 0.4598, 0.2392, 0.04382, 0.2394, 0.02688, 0.253, 0.02708, 0.2528, 0.04403, 0.243, 0.05744, 0.7507, 0.7271, 0.7507, 0.7384, 0.7337, 0.7384, 0.7337, 0.7244, 0.1244, 0.7919, 0.121, 0.7919, 0.121, 0.7859, 0.1244, 0.7859, 0.869, 0.6446, 0.869, 0.6382, 0.8707, 0.6382, 0.8707, 0.6446, 0.7063, 0.215, 0.7066, 0.1989, 0.7066, 0.2719, 0.7065, 0.2726, 0.7064, 0.2733, 0.7062, 0.274, 0.7062, 0.221, 0.5985, 0.0317, 0.5985, 0.02669, 0.6078, 0.02669, 0.6078, 0.0317, 0.5632, 0.8115, 0.5632, 0.8186, 0.5615, 0.8186, 0.5616, 0.8115, 0.8042, 0.7183, 0.8178, 0.7184, 0.8178, 0.7267, 0.8042, 0.7266, 0.1897, 0.8411, 0.1897, 0.8327, 0.1914, 0.8327, 0.1914, 0.8411, 0.929, 0.6382, 0.9317, 0.6382, 0.9317, 0.6475, 0.929, 0.6475, 0.1255, 0.9305, 0.1255, 0.9212, 0.128, 0.9212, 0.128, 0.9305, 0.4555, 0.2239, 0.46, 0.2237, 0.4491, 0.2356, 0.4299, 0.2353, 0.4295, 0.2251, 0.4587, 0.08782, 0.4592, 0.09596, 0.4499, 0.09639, 0.4494, 0.08825, 0.2528, 0.04403, 0.253, 0.02708, 0.287, 0.02754, 0.2869, 0.03093, 0.3209, 0.0314, 0.3209, 0.02801, 0.3549, 0.02847, 0.3546, 0.04542, 0.134, 0.6488, 0.1267, 0.655, 0.1242, 0.6531, 0.1328, 0.6457, 0.8169, 0.4267, 0.8169, 0.4293, 0.8033, 0.4293, 0.8033, 0.4267, 0.1229, 0.9305, 0.1229, 0.9212, 0.1255, 0.9212, 0.1255, 0.9305, 0.3677, 0.9132, 0.365, 0.9132, 0.365, 0.9039, 0.3677, 0.9039, 0.9262, 0.6382, 0.929, 0.6382, 0.929, 0.6475, 0.9262, 0.6475, 0.9255, 0.436, 0.9255, 0.4267, 0.9277, 0.4267, 0.9277, 0.436, 0.9163, 0.3368, 0.9164, 0.3285, 0.9181, 0.3285, 0.918, 0.3368, 0.5445, 0.2626, 0.531, 0.2626, 0.531, 0.2523, 0.5446, 0.2523, 0.0386, 0.4814, 0.03692, 0.4843, 0.02946, 0.4768, 0.03238, 0.4752, 0.6802, 0.7613, 0.6802, 0.7732, 0.6667, 0.7732, 0.6666, 0.7613, 0.9055, 0.08855, 0.9054, 0.08031, 0.9071, 0.08031, 0.9072, 0.08855, 0.5445, 0.2665, 0.531, 0.2665, 0.531, 0.2626, 0.5445, 0.2626, 0.2715, 0.9311, 0.2715, 0.9218, 0.2741, 0.9218, 0.2741, 0.9311, 0.03553, 0.3998, 0.03882, 0.4155, 0.03318, 0.422, 0.03196, 0.392, 0.5071, 0.4784, 0.503, 0.4743, 0.502, 0.4531, 0.5045, 0.4524, 0.5064, 0.4505, 0.5071, 0.4644, 0.03859, 0.3368, 0.0369, 0.3338, 0.04709, 0.3311, 0.04707, 0.3345, 0.02676, 0.5395, 0.02683, 0.5376, 0.03613, 0.5376, 0.03606, 0.5395, 0.5985, 0.0317, 0.6078, 0.0317, 0.6078, 0.03777, 0.5985, 0.03777, 0.7602, 0.2197, 0.7636, 0.2197, 0.7636, 0.2257, 0.7602, 0.2257, 0.9113, 0.1615, 0.9112, 0.1533, 0.9129, 0.1533, 0.913, 0.1615, 0.05048, 0.2336, 0.05053, 0.04036, 0.08002, 0.04036, 0.08002, 0.03832, 0.1229, 0.03832, 0.1229, 0.04036, 0.1523, 0.04036, 0.1523, 0.2336, 0.2524, 0.07113, 0.2528, 0.04403, 0.3546, 0.04542, 0.3542, 0.07252, 0.4645, 0.2188, 0.4644, 0.2162, 0.4725, 0.2099, 0.4725, 0.2099, 0.4644, 0.2162, 0.4642, 0.2138, 0.1914, 0.9662, 0.188, 0.9671, 0.9665, 0.1605, 0.9698, 0.1592, 0.9733, 0.3379, 0.9715, 0.3367, 0.9733, 0.3285, 0.4485, 0.07723, 0.4436, 0.07178, 0.4528, 0.07134, 0.2558, 0.3494, 0.2606, 0.338, 0.2601, 0.3436, 0.2628, 0.3624, 0.2654, 0.3717, 0.2586, 0.3717, 0.6413, 0.369, 0.6414, 0.3653, 0.7941, 0.3447, 0.7975, 0.3434, 0.04135, 0.2336, 0.036, 0.04029, 0.04289, 0.04034, 0.3681, 0.1069, 0.3632, 0.07264, 0.3709, 0.07272, 0.3692, 0.1065, 0.8503, 0.1615, 0.8502, 0.1479, 0.854, 0.148, 0.854, 0.1615, 0.2766, 0.8684, 0.2735, 0.8684, 0.2736, 0.8549, 0.2766, 0.8549, 0.3542, 0.07252, 0.3546, 0.04542, 0.3639, 0.05909, 0.3632, 0.07264, 0.2349, 0.1045, 0.2354, 0.07087, 0.2359, 0.1046, 0.2401, 0.1277, 0.2361, 0.1256, 0.2387, 0.1059, 0.2441, 0.1124, 0.234, 0.1251, 0.2359, 0.1046, 0.2387, 0.1059, 0.2361, 0.1256, 0.5064, 0.8341, 0.5063, 0.8261, 0.508, 0.8261, 0.5081, 0.8341, 0.1523, 0.2336, 0.1523, 0.04036, 0.1599, 0.04034, 0.1613, 0.2336, 0.7498, 0.4547, 0.7328, 0.4525, 0.7328, 0.4439, 0.7498, 0.4402, 0.2398, 0.3072, 0.2391, 0.2936, 0.2491, 0.2802, 0.2489, 0.3073, 0.4693, 0.07061, 0.4775, 0.2041, 0.4716, 0.2078, 0.4618, 0.07093, 0.06178, 0.4752, 0.05557, 0.4814, 0.04708, 0.4837, 0.05139, 0.4813, 0.05863, 0.4767, 0.0622, 0.4689, 0.06098, 0.4604, 0.05863, 0.4383, 0.0622, 0.4305, 0.06406, 0.4667, 0.3617, 0.1132, 0.3632, 0.07264, 0.3681, 0.1069, 0.4498, 0.1032, 0.4591, 0.1028, 0.4591, 0.1046, 0.4498, 0.1051, 0.4528, 0.07134, 0.4618, 0.07093, 0.4578, 0.07676, 0.4485, 0.07723, 0.2534, 0.3129, 0.2489, 0.3073, 0.2579, 0.3073, 0.5658, 0.9671, 0.5615, 0.9671, 0.5616, 0.9578, 0.5658, 0.9578, 0.4388, 0.1365, 0.4336, 0.1367, 0.4359, 0.1265, 0.4361, 0.106, 0.4407, 0.1066, 0.4393, 0.1266, 0.5056, 0.8875, 0.5057, 0.9004, 0.5033, 0.9004, 0.503, 0.8875, 0.4502, 0.1138, 0.4499, 0.1076, 0.4592, 0.1072, 0.4629, 0.1863, 0.4536, 0.1874, 0.4536, 0.1867, 0.3635, 0.9733, 0.3602, 0.97, 0.3624, 0.9677, 0.4357, 0.07217, 0.4436, 0.07178, 0.4422, 0.1026, 0.4407, 0.1066, 0.054, 0.9135, 0.05669, 0.9135, 0.05669, 0.9228, 0.054, 0.9228, 0.4645, 0.209, 0.4552, 0.2095, 0.4503, 0.1052, 0.4596, 0.1047, 0.67, 0.3568, 0.6664, 0.356, 0.6664, 0.3458, 0.67, 0.3451, 0.2432, 0.071, 0.2387, 0.1059, 0.2359, 0.1046, 0.2354, 0.07087, 0.3483, 0.7745, 0.3483, 0.7626, 0.3618, 0.7626, 0.3619, 0.7745, 0.8169, 0.4501, 0.8033, 0.4501, 0.8033, 0.4324, 0.8169, 0.4324, 0.1613, 0.2336, 0.1599, 0.04034, 0.1667, 0.04029, 0.2532, 0.3496, 0.2534, 0.3547, 0.253, 0.3657, 0.4394, 0.2091, 0.4438, 0.2117, 0.429, 0.215, 0.4283, 0.2076, 0.4379, 0.04488, 0.4372, 0.02795, 0.4509, 0.0273, 0.4516, 0.04423, 0.4423, 0.05826, 0.3421, 0.5907, 0.3421, 0.593, 0.3354, 0.5896, 0.2654, 0.3717, 0.2628, 0.3624, 0.2668, 0.3615, 0.2534, 0.3547, 0.2532, 0.3496, 0.2606, 0.338, 0.2558, 0.3494, 0.2586, 0.3717, 0.3421, 0.593, 0.3433, 0.5983, 0.3353, 0.5996, 0.3354, 0.5896, 0.3681, 0.1069, 0.3692, 0.1065, 0.3707, 0.127, 0.3702, 0.1371, 0.3699, 0.1272, 0.531, 0.2336, 0.5445, 0.2337, 0.5446, 0.2444, 0.531, 0.2444, 0.2503, 0.126, 0.2413, 0.1354, 0.2441, 0.1124, 0.2467, 0.118, 0.2524, 0.07113, 0.05048, 0.2336, 0.04135, 0.2336, 0.04289, 0.04034, 0.05053, 0.04036, 0.2532, 0.3433, 0.2534, 0.3129, 0.2579, 0.3073, 0.2606, 0.338, 0.2532, 0.3496, 0.7498, 0.4657, 0.7328, 0.4642, 0.7328, 0.4601, 0.7498, 0.4547, 0.05666, 0.8601, 0.05292, 0.8601, 0.05297, 0.8466, 0.05666, 0.8465, 0.2401, 0.1277, 0.2345, 0.1353, 0.2361, 0.1256, 0.2345, 0.1353, 0.2294, 0.1352, 0.2332, 0.1251, 0.2349, 0.1045, 0.2359, 0.1046, 0.234, 0.1251, 0.1243, 0.4683, 0.1246, 0.458, 0.1313, 0.4616, 0.1321, 0.4668, 0.2361, 0.1256, 0.2345, 0.1353, 0.234, 0.1251, 0.7975, 0.3549, 0.7975, 0.3434, 0.8076, 0.3454, 0.8077, 0.3549, 0.4672, 0.2777, 0.4576, 0.2781, 0.4567, 0.2748, 0.4681, 0.2742, 0.5985, 0.1592, 0.5985, 0.151, 0.6078, 0.151, 0.6078, 0.1592, 0.7489, 0.5639, 0.7489, 0.5672, 0.7353, 0.5672, 0.7353, 0.5639, 0.9264, 0.7336, 0.9264, 0.7264, 0.9281, 0.7264, 0.9281, 0.7336, 0.5406, 0.06107, 0.5389, 0.05946, 0.5367, 0.05887, 0.5365, 0.05887, 0.5375, 0.05594, 0.5404, 0.05553, 0.5425, 0.05366, 0.5433, 0.05091, 0.5425, 0.04817, 0.5404, 0.0463, 0.5401, 0.02993, 0.5437, 0.03502, 0.545, 0.04111, 0.545, 0.1455, 0.5438, 0.1543, 0.5404, 0.1625, 0.535, 0.1695, 0.531, 0.1736, 0.531, 0.1432, 0.5316, 0.1457, 0.5335, 0.1476, 0.5361, 0.1482, 0.5386, 0.1476, 0.5405, 0.1457, 0.5411, 0.1432, 0.5411, 0.06328, 0.06097, 0.3451, 0.05533, 0.3386, 0.05556, 0.3368, 0.06177, 0.343, 0.06219, 0.3536, 0.5446, 0.2444, 0.5446, 0.2523, 0.531, 0.2523, 0.531, 0.2444, 0.2741, 0.9311, 0.2741, 0.9218, 0.2766, 0.9218, 0.2766, 0.9311, 0.2532, 0.3408, 0.2532, 0.3433, 0.2439, 0.3433, 0.2439, 0.3408, 0.1354, 0.6765, 0.134, 0.6796, 0.1267, 0.6734, 0.1296, 0.6715, 0.4931, 0.3459, 0.4943, 0.3398, 0.4947, 0.3557, 0.4955, 0.3585, 0.4931, 0.4503, 0.7489, 0.5606, 0.7353, 0.5606, 0.7354, 0.5431, 0.749, 0.5431, 0.6802, 0.7482, 0.6802, 0.7613, 0.6666, 0.7613, 0.6666, 0.7482, 0.5632, 0.8186, 0.5632, 0.8272, 0.5615, 0.8272, 0.5615, 0.8186, 0.8502, 0.08851, 0.8502, 0.08012, 0.8519, 0.08012, 0.8519, 0.08851, 0.869, 0.6522, 0.869, 0.6446, 0.8707, 0.6446, 0.8707, 0.6522, 0.8695, 0.5716, 0.8696, 0.5646, 0.8713, 0.5646, 0.8712, 0.5716, 0.3542, 0.07252, 0.3625, 0.2051, 0.3603, 0.2049, 0.3591, 0.2048, 0.2438, 0.2032, 0.2426, 0.2032, 0.2404, 0.2035, 0.2413, 0.1354, 0.2503, 0.126, 0.2524, 0.07113, 0.2601, 0.3436, 0.2654, 0.3408, 0.2668, 0.3615, 0.2628, 0.3624, 0.1723, 0.03008, 0.1667, 0.04029, 0.162, 0.03014, 0.1452, 0.04025, 0.1417, 0.03003, 0.1506, 0.03012, 0.1554, 0.04031, 0.05654, 0.7724, 0.04634, 0.7777, 0.04641, 0.7667, 0.05666, 0.7627, 0.05654, 0.7837, 0.0464, 0.7887, 0.04634, 0.7777, 0.05654, 0.7724, 0.4391, 0.7686, 0.4391, 0.7772, 0.4289, 0.7737, 0.4289, 0.7633, 0.4391, 0.7575, 0.4391, 0.7686, 0.4289, 0.7633, 0.4289, 0.7519, 0.4289, 0.7519, 0.4391, 0.7471, 0.4391, 0.7575, 0.2489, 0.3073, 0.2534, 0.3129, 0.2441, 0.3129, 0.2398, 0.3072, 0.4391, 0.7471, 0.4289, 0.7519, 0.0464, 0.7887, 0.05654, 0.7837, 0.4468, 0.2753, 0.4505, 0.2649, 0.4567, 0.2748, 0.4567, 0.2748, 0.4505, 0.2649, 0.4491, 0.2356, 0.2631, 0.5106, 0.2534, 0.5107, 0.8077, 0.3285, 0.8076, 0.3359, 0.4681, 0.2742, 0.46, 0.2237, 0.4645, 0.2188, 0.4681, 0.2742, 0.4645, 0.2188, 0.4725, 0.2099, 0.4775, 0.2738, 0.4681, 0.2742, 0.4725, 0.2099, 0.6683, 0.8266, 0.6683, 0.8346, 0.6666, 0.8346, 0.6666, 0.8266, 0.65, 0.2586, 0.646, 0.2631, 0.6492, 0.2582, 0.6511, 0.2527, 0.6517, 0.2468, 0.6491, 0.2355, 0.6425, 0.2257, 0.65, 0.2351, 0.6527, 0.2468, 0.8611, 0.3366, 0.8611, 0.3285, 0.8628, 0.3285, 0.8628, 0.3366, 0.1226, 0.8597, 0.1226, 0.8678, 0.1209, 0.8678, 0.1209, 0.8597, 0.7507, 0.824, 0.7507, 0.8313, 0.749, 0.8313, 0.749, 0.824, 0.9054, 0.08031, 0.9055, 0.07205, 0.9072, 0.07205, 0.9071, 0.08031, 0.3588, 0.4058, 0.334, 0.4078, 0.334, 0.403, 0.3562, 0.4017, 0.6528, 0.3711, 0.6512, 0.3678, 0.6607, 0.3643, 0.6635, 0.3665, 0.6635, 0.3665, 0.6607, 0.3643, 0.6664, 0.356, 0.67, 0.3568, 0.3652, 0.1292, 0.3702, 0.1371, 0.3679, 0.2069, 0.3625, 0.2051, 0.3542, 0.07252, 0.3632, 0.07264, 0.3617, 0.1132, 0.05292, 0.03012, 0.04143, 0.03014, 0.6512, 0.334, 0.6414, 0.3365, 0.04143, 0.03014, 0.04167, 0.04031, 0.036, 0.04029, 0.03054, 0.03009, 0.1554, 0.04031, 0.1506, 0.03012, 0.162, 0.03014, 0.1667, 0.04029, 0.2589, 0.5005, 0.2534, 0.5107, 0.2591, 0.4712, 0.46, 0.2237, 0.4681, 0.2742, 0.4567, 0.2748, 0.4491, 0.2356, 0.2479, 0.4598, 0.2417, 0.5106, 0.2432, 0.4551, 0.2432, 0.4551, 0.2417, 0.5106, 0.2346, 0.4464, 0.2346, 0.4464, 0.2417, 0.5106, 0.2318, 0.5104, 0.7337, 0.7527, 0.7337, 0.7384, 0.7507, 0.7442, 0.7507, 0.7498, 0.2432, 0.4478, 0.2432, 0.4501, 0.8691, 0.8774, 0.8713, 0.877, 0.1914, 0.9689, 0.188, 0.9696, 0.188, 0.9671, 0.1914, 0.9662, 0.04746, 0.04031, 0.05292, 0.03012, 0.05291, 0.04029, 0.03237, 0.343, 0.02945, 0.3412, 0.0369, 0.3338, 0.03859, 0.3368, 0.868, 0.9433, 0.8686, 0.9409, 0.8704, 0.9392, 0.8728, 0.9385, 0.8728, 0.9482, 0.8704, 0.9475, 0.8686, 0.9458, 0.8155, 0.6539, 0.8155, 0.6612, 0.8138, 0.6612, 0.8138, 0.6539, 0.7437, 0.9558, 0.7444, 0.9533, 0.7463, 0.9515, 0.7489, 0.951, 0.7486, 0.9542, 0.7486, 0.9574, 0.7489, 0.9606, 0.7463, 0.9601, 0.7444, 0.9583, 0.9699, 0.154, 0.9698, 0.1564, 0.9664, 0.1557, 0.9665, 0.1538, 0.4443, 0.2376, 0.4491, 0.2356, 0.4505, 0.2649, 0.4441, 0.2652, 0.7487, 0.8976, 0.7461, 0.8976, 0.7464, 0.8847, 0.7488, 0.8847, 0.7507, 0.8976, 0.7487, 0.8976, 0.7488, 0.8847, 0.7507, 0.8847, 0.4499, 0.1076, 0.4502, 0.1138, 0.4422, 0.1026, 0.4436, 0.07178, 0.4485, 0.07723, 0.6635, 0.3353, 0.67, 0.3451, 0.6664, 0.3458, 0.6607, 0.3375, 0.503, 0.8875, 0.5033, 0.9004, 0.5013, 0.9004, 0.5013, 0.8909, 0.5011, 0.8875, 0.232, 0.307, 0.2398, 0.3072, 0.2355, 0.4444, 0.229, 0.4406, 0.7242, 0.1111, 0.7241, 0.1001, 0.7507, 0.7183, 0.7507, 0.7271, 0.9664, 0.1582, 0.9698, 0.1592, 0.9665, 0.1605, 0.2534, 0.5107, 0.2417, 0.5106, 0.2479, 0.4598, 0.2591, 0.4712, 0.9698, 0.1564, 0.9698, 0.1592, 0.9664, 0.1582, 0.9664, 0.1557, 0.5426, 0.5856, 0.5402, 0.584, 0.5374, 0.5839, 0.5378, 0.5724, 0.543, 0.5789, 0.5605, 0.5738, 0.5635, 0.5724, 0.5661, 0.5702, 0.5679, 0.5673, 0.579, 0.5578, 0.578, 0.5545, 0.5659, 0.5318, 0.5808, 0.5411, 0.5808, 0.5838, 0.5697, 0.5917, 0.5562, 0.5943, 0.5429, 0.591, 0.5436, 0.5882, 0.4516, 0.04423, 0.4509, 0.0273, 0.4643, 0.02669, 0.4651, 0.04362, 0.462, 0.05734, 0.7337, 0.7384, 0.7507, 0.7384, 0.7507, 0.7442, 0.7975, 0.3434, 0.7975, 0.3325, 0.8076, 0.3359, 0.8076, 0.3454, 0.7411, 0.1055, 0.7241, 0.1001, 0.741, 0.09795, 0.741, 0.08932, 0.724, 0.08559, 0.741, 0.08063, 0.188, 0.9696, 0.1914, 0.9689, 0.1914, 0.9716, 0.188, 0.9719, 0.7406, 0.3687, 0.7237, 0.3694, 0.7235, 0.3603, 0.7404, 0.3564, 0.7235, 0.3377, 0.7404, 0.3417, 0.7235, 0.349, 0.4641, 0.2116, 0.4716, 0.2078, 0.4725, 0.2099, 0.4642, 0.2138, 0.7498, 0.4267, 0.7498, 0.4402, 0.7328, 0.4352, 0.7328, 0.4274, 0.7241, 0.07205, 0.7411, 0.07285, 0.741, 0.08063, 0.724, 0.08559, 0.7328, 0.4352, 0.7498, 0.4402, 0.7328, 0.4439, 0.7241, 0.1001, 0.724, 0.08559, 0.741, 0.08932, 0.741, 0.09795, 0.7328, 0.4525, 0.7498, 0.4547, 0.7328, 0.4601, 0.2441, 0.1124, 0.2432, 0.071, 0.2524, 0.07113, 0.2467, 0.118, 0.7507, 0.7549, 0.7337, 0.7527, 0.7507, 0.7498, 0.1756, 0.2606, 0.1756, 0.2775, 0.1659, 0.2776, 0.1659, 0.2607, 0.17, 0.2471, 0.5985, 0.1592, 0.6078, 0.1592, 0.6078, 0.1663, 0.5985, 0.1663, 0.4255, 0.2169, 0.429, 0.215, 0.4295, 0.2251, 0.426, 0.2253, 0.6794, 0.4599, 0.6714, 0.4723, 0.658, 0.4784, 0.6434, 0.4763, 0.6576, 0.4757, 0.6696, 0.4702, 0.6767, 0.4592, 0.6794, 0.4452, 0.6345, 0.4652, 0.6445, 0.4738, 0.6576, 0.4757, 0.6434, 0.4763, 0.6322, 0.4666, 0.628, 0.4525, 0.6322, 0.4384, 0.6434, 0.4287, 0.658, 0.4267, 0.6714, 0.4328, 0.6794, 0.4452, 0.6767, 0.4592, 0.6767, 0.446, 0.6696, 0.4348, 0.6576, 0.4293, 0.6445, 0.4312, 0.6345, 0.4398, 0.6308, 0.4525, 0.8502, 0.08012, 0.8503, 0.07205, 0.852, 0.07205, 0.8519, 0.08012, 0.3618, 0.8279, 0.3619, 0.8359, 0.3602, 0.8359, 0.3602, 0.8279, 0.5659, 0.5318, 0.578, 0.5545, 0.5635, 0.5525, 0.5604, 0.5511, 0.557, 0.5506, 0.5537, 0.5511, 0.5362, 0.5562, 0.5354, 0.5645, 0.5378, 0.5724, 0.5374, 0.5839, 0.535, 0.5855, 0.5333, 0.5838, 0.5333, 0.5411, 0.5483, 0.5318, 0.6706, 0.02922, 0.6613, 0.02922, 0.6613, 0.02669, 0.6706, 0.02669, 0.04918, 0.9135, 0.0512, 0.9135, 0.0512, 0.9228, 0.04918, 0.9228, 0.06406, 0.4667, 0.06747, 0.4666, 0.06474, 0.4768, 0.06178, 0.4752, 0.8703, 0.4412, 0.8703, 0.4337, 0.872, 0.4337, 0.872, 0.4412, 0.7947, 0.08692, 0.7968, 0.08692, 0.7968, 0.1045, 0.7947, 0.1045, 0.02683, 0.6257, 0.02677, 0.6241, 0.03607, 0.6241, 0.03613, 0.6257, 0.4474, 0.6739, 0.4452, 0.6764, 0.4391, 0.6897, 0.4357, 0.6898, 0.4296, 0.6764, 0.4274, 0.6739, 0.426, 0.6708, 0.4255, 0.6675, 0.4255, 0.6493, 0.4332, 0.6462, 0.4415, 0.6461, 0.4492, 0.6493, 0.4492, 0.6674, 0.4488, 0.6708, 0.4255, 0.7628, 0.4256, 0.7533, 0.4289, 0.7519, 0.4289, 0.7633, 0.2766, 0.8015, 0.2745, 0.8015, 0.2765, 0.79, 0.2765, 0.79, 0.2745, 0.8015, 0.2745, 0.7862, 0.2765, 0.79, 0.2745, 0.7862, 0.2765, 0.7765, 0.2765, 0.7765, 0.2745, 0.7862, 0.2745, 0.7686, 0.2765, 0.7765, 0.2745, 0.7686, 0.2765, 0.7633, 0.2765, 0.7633, 0.2745, 0.7686, 0.2765, 0.7606, 0.2765, 0.7606, 0.2745, 0.7686, 0.2745, 0.7541, 0.2765, 0.7606, 0.2745, 0.7541, 0.2766, 0.758, 0.2766, 0.758, 0.2745, 0.7541, 0.2766, 0.7557, 0.4512, 0.1359, 0.4537, 0.1888, 0.4548, 0.2127, 0.4492, 0.213, 0.4456, 0.1362, 0.4487, 0.1159, 0.4509, 0.1299, 0.06178, 0.4752, 0.06474, 0.4768, 0.05728, 0.4843, 0.05557, 0.4814, 0.3543, 0.3932, 0.3544, 0.3943, 0.3546, 0.3966, 0.334, 0.3966, 0.334, 0.357, 0.3319, 0.357, 0.3319, 0.3142, 0.334, 0.3142, 0.334, 0.2746, 0.3546, 0.2746, 0.3544, 0.2768, 0.3543, 0.278, 0.4537, 0.1881, 0.4536, 0.1874, 0.4629, 0.1863, 0.463, 0.1888, 0.1521, 0.677, 0.1572, 0.669, 0.1607, 0.6699, 0.1545, 0.6796, 0.7947, 0.1045, 0.7968, 0.1045, 0.7966, 0.1195, 0.7945, 0.1195, 0.4587, 0.08782, 0.4494, 0.08825, 0.4488, 0.08127, 0.4581, 0.08084, 0.8782, 0.5003, 0.8782, 0.5098, 0.8703, 0.5099, 0.8703, 0.5004, 0.6613, 0.02922, 0.6706, 0.02922, 0.6706, 0.1084, 0.6613, 0.1084, 0.8708, 0.8008, 0.8708, 0.8085, 0.8691, 0.8085, 0.8691, 0.8008, 0.6343, 0.5848, 0.6343, 0.5554, 0.6356, 0.5478, 0.6392, 0.541, 0.6378, 0.5467, 0.6381, 0.5524, 0.6399, 0.5579, 0.6369, 0.5603, 0.6357, 0.564, 0.6367, 0.5678, 0.6397, 0.5703, 0.6435, 0.5709, 0.6541, 0.5654, 0.6621, 0.5654, 0.6726, 0.5709, 0.6765, 0.5704, 0.6794, 0.5678, 0.6805, 0.564, 0.6792, 0.5603, 0.6762, 0.5579, 0.6784, 0.5484, 0.676, 0.539, 0.6694, 0.5318, 0.6757, 0.534, 0.6802, 0.5389, 0.6818, 0.5453, 0.6818, 0.5848, 0.6669, 0.5755, 0.6493, 0.5755, 0.8704, 0.4469, 0.8703, 0.4412, 0.872, 0.4412, 0.8721, 0.4469, 0.2527, 0.4251, 0.2434, 0.425, 0.2434, 0.4225, 0.2527, 0.4225, 0.1244, 0.7859, 0.121, 0.7859, 0.1209, 0.7724, 0.1243, 0.7724, 0.4396, 0.4665, 0.4382, 0.4687, 0.4371, 0.4712, 0.4365, 0.4569, 0.4373, 0.4542, 0.4389, 0.4437, 0.4396, 0.4412, 0.4396, 0.362, 0.4389, 0.3594, 0.437, 0.3576, 0.4345, 0.3569, 0.4319, 0.3576, 0.4301, 0.3594, 0.4294, 0.362, 0.4255, 0.3596, 0.4267, 0.3508, 0.4301, 0.3427, 0.4355, 0.3356, 0.4396, 0.3315, 0.1914, 0.7617, 0.1914, 0.7731, 0.1779, 0.7731, 0.1778, 0.7617, 0.1212, 0.4582, 0.1242, 0.3433, 0.1276, 0.3431, 0.1246, 0.458, 0.7489, 0.5672, 0.7489, 0.5703, 0.7353, 0.5703, 0.7353, 0.5672, 0.3319, 0.4657, 0.3353, 0.4642, 0.3354, 0.4745, 0.332, 0.4743, 0.2715, 0.9311, 0.2695, 0.9311, 0.2695, 0.9218, 0.2715, 0.9218, 0.7562, 0.6413, 0.7603, 0.6477, 0.7603, 0.6554, 0.7562, 0.6618, 0.7492, 0.665, 0.7416, 0.6639, 0.7359, 0.6589, 0.7337, 0.6516, 0.7359, 0.6443, 0.7416, 0.6393, 0.7492, 0.6382, 0.669, 0.9026, 0.6718, 0.9026, 0.6718, 0.9119, 0.669, 0.9119, 0.8155, 0.6382, 0.8155, 0.6453, 0.8138, 0.6453, 0.8138, 0.6382, 0.8703, 0.4337, 0.8704, 0.4267, 0.8721, 0.4267, 0.872, 0.4337, 0.1226, 0.8513, 0.1226, 0.8597, 0.1209, 0.8597, 0.1209, 0.8513, 0.4596, 0.1047, 0.4503, 0.1052, 0.4499, 0.09639, 0.4592, 0.09596, 0.9264, 0.741, 0.9264, 0.7336, 0.9281, 0.7336, 0.9281, 0.741, 0.749, 0.5848, 0.7354, 0.5848, 0.7353, 0.5703, 0.7489, 0.5703, 0.1572, 0.6595, 0.1521, 0.6514, 0.1545, 0.6488, 0.1607, 0.6585, 0.5446, 0.7324, 0.5522, 0.7312, 0.5591, 0.7344, 0.5632, 0.7408, 0.5632, 0.7485, 0.5591, 0.7549, 0.5522, 0.7581, 0.5446, 0.757, 0.5389, 0.752, 0.5367, 0.7447, 0.5389, 0.7374, 0.6092, 0.2673, 0.6169, 0.2715, 0.6256, 0.273, 0.6342, 0.2715, 0.6419, 0.2673, 0.646, 0.2631, 0.65, 0.2586, 0.6425, 0.268, 0.6425, 0.274, 0.6086, 0.274, 0.6086, 0.268, 0.5996, 0.2548, 0.5984, 0.2468, 0.5996, 0.2389, 0.6086, 0.2257, 0.6086, 0.2197, 0.6425, 0.2197, 0.6425, 0.2257, 0.6491, 0.2355, 0.6419, 0.2264, 0.6342, 0.2222, 0.6256, 0.2207, 0.6169, 0.2222, 0.6092, 0.2264, 0.602, 0.2355, 0.5994, 0.2468, 0.602, 0.2582, 0.1267, 0.655, 0.1241, 0.6642, 0.1209, 0.6641, 0.1242, 0.6531, 0.1226, 0.8453, 0.1226, 0.8513, 0.1209, 0.8513, 0.1209, 0.8453, 0.5446, 0.2695, 0.531, 0.2696, 0.531, 0.2665, 0.5445, 0.2665, 0.854, 0.1615, 0.854, 0.148, 0.8577, 0.148, 0.8577, 0.1615, 0.8127, 0.875, 0.8126, 0.8614, 0.8156, 0.8614, 0.8156, 0.8749, 0.2736, 0.8549, 0.2735, 0.8684, 0.2734, 0.8582, 0.2734, 0.8582, 0.2697, 0.8549, 0.2736, 0.8549, 0.2749, 0.61, 0.2704, 0.6149, 0.2641, 0.6171, 0.2714, 0.6085, 0.273, 0.5973, 0.2683, 0.587, 0.2588, 0.5808, 0.2475, 0.5807, 0.2378, 0.5865, 0.2328, 0.5966, 0.2339, 0.6078, 0.2303, 0.601, 0.229, 0.5935, 0.229, 0.5641, 0.244, 0.5734, 0.2616, 0.5734, 0.2766, 0.5641, 0.2766, 0.6036, 0.9164, 0.345, 0.9163, 0.3368, 0.918, 0.3368, 0.9181, 0.345, 0.1244, 0.7436, 0.121, 0.7436, 0.121, 0.7377, 0.1244, 0.7377, 0.6683, 0.843, 0.6683, 0.8492, 0.6666, 0.8492, 0.6666, 0.843, 0.9277, 0.4267, 0.928, 0.4267, 0.928, 0.436, 0.9277, 0.436, 0.6638, 0.3509, 0.6617, 0.3436, 0.6559, 0.3386, 0.6484, 0.3375, 0.6414, 0.3407, 0.6414, 0.3365, 0.6512, 0.334, 0.6607, 0.3375, 0.6664, 0.3458, 0.6664, 0.356, 0.6607, 0.3643, 0.6617, 0.3582, 0.8116, 0.9284, 0.8143, 0.9284, 0.8143, 0.9377, 0.8116, 0.9376, 0.3483, 0.7626, 0.3483, 0.7495, 0.3618, 0.7495, 0.3618, 0.7626, 0.6414, 0.3407, 0.6373, 0.3471, 0.6373, 0.3547, 0.6414, 0.3612, 0.6484, 0.3643, 0.6559, 0.3632, 0.6617, 0.3582, 0.6607, 0.3643, 0.6512, 0.3678, 0.6414, 0.3653, 0.6409, 0.3692, 0.6385, 0.3721, 0.6348, 0.3733, 0.631, 0.3722, 0.6285, 0.3692, 0.628, 0.3654, 0.6335, 0.3549, 0.6335, 0.3469, 0.628, 0.3364, 0.6285, 0.3326, 0.631, 0.3296, 0.6348, 0.3285, 0.6385, 0.3297, 0.6409, 0.3326, 0.6414, 0.3365, 0.531, 0.2336, 0.531, 0.2298, 0.5445, 0.2298, 0.5445, 0.2337, 0.05292, 0.8601, 0.04918, 0.8601, 0.04923, 0.8466, 0.05297, 0.8466, 0.8126, 0.8614, 0.8127, 0.875, 0.8125, 0.8716, 0.8125, 0.8716, 0.8127, 0.875, 0.8088, 0.875, 0.1229, 0.9305, 0.1209, 0.9305, 0.1209, 0.9212, 0.1229, 0.9212, 0.4276, 0.9157, 0.4255, 0.9157, 0.4255, 0.9064, 0.4276, 0.9064, 0.8695, 0.5791, 0.8695, 0.5716, 0.8712, 0.5716, 0.8712, 0.5791, 0.5985, 0.03777, 0.6078, 0.03777, 0.6078, 0.1422, 0.5984, 0.1422, 0.06405, 0.3515, 0.06746, 0.3514, 0.06747, 0.4666, 0.06406, 0.4667, 0.5357, 0.6545, 0.5422, 0.6489, 0.5508, 0.6477, 0.5586, 0.6512, 0.5632, 0.6585, 0.5632, 0.6671, 0.5586, 0.6743, 0.5508, 0.6779, 0.5422, 0.6766, 0.5357, 0.671, 0.5333, 0.6628, 0.8611, 0.3511, 0.8611, 0.345, 0.8628, 0.345, 0.8628, 0.3511, 0.4331, 0.9157, 0.4304, 0.9157, 0.4304, 0.9065, 0.4331, 0.9064, 0.869, 0.6587, 0.869, 0.6522, 0.8707, 0.6522, 0.8707, 0.6587, 0.05054, 0.2607, 0.05048, 0.2336, 0.1523, 0.2336, 0.1524, 0.2607, 0.8169, 0.4293, 0.8169, 0.4324, 0.8033, 0.4324, 0.8033, 0.4293, 0.8713, 0.7265, 0.8713, 0.7208, 0.873, 0.7208, 0.873, 0.7265, 0.8611, 0.345, 0.8611, 0.3366, 0.8628, 0.3366, 0.8628, 0.345, 0.1861, 0.9025, 0.189, 0.9025, 0.189, 0.9118, 0.1861, 0.9118, 0.8042, 0.808, 0.8042, 0.7944, 0.8156, 0.7944, 0.8156, 0.8079, 0.2641, 0.7007, 0.2556, 0.6994, 0.2491, 0.6938, 0.2466, 0.6856, 0.2491, 0.6773, 0.2556, 0.6717, 0.2641, 0.6705, 0.2719, 0.674, 0.2766, 0.6813, 0.2766, 0.6899, 0.2719, 0.6971, 0.1267, 0.6734, 0.134, 0.6796, 0.1328, 0.6827, 0.1242, 0.6751, 0.8188, 0.2354, 0.8188, 0.2428, 0.8171, 0.2428, 0.8171, 0.2354, 0.4304, 0.9157, 0.4276, 0.9157, 0.4276, 0.9064, 0.4304, 0.9065, 0.928, 0.5646, 0.928, 0.5781, 0.9247, 0.5781, 0.9247, 0.5646, 0.1897, 0.8491, 0.1897, 0.8411, 0.1914, 0.8411, 0.1914, 0.8491, 0.02916, 0.686, 0.03566, 0.6804, 0.04418, 0.6791, 0.05201, 0.6827, 0.05666, 0.6899, 0.05666, 0.6985, 0.05201, 0.7058, 0.04418, 0.7093, 0.03566, 0.7081, 0.02916, 0.7025, 0.02673, 0.6942, 0.8155, 0.6453, 0.8155, 0.6539, 0.8138, 0.6539, 0.8138, 0.6453, 0.8025, 0.5848, 0.8024, 0.5721, 0.816, 0.5721, 0.8161, 0.5848, 0.4647, 0.2151, 0.4554, 0.2155, 0.4552, 0.2095, 0.4645, 0.209, 0.5615, 0.8962, 0.5616, 0.8879, 0.5633, 0.8879, 0.5632, 0.8962, 0.05556, 0.3368, 0.05727, 0.3338, 0.06473, 0.3412, 0.06177, 0.343, 0.4255, 0.8386, 0.4256, 0.8305, 0.4273, 0.8305, 0.4272, 0.8386, 0.6683, 0.8346, 0.6683, 0.843, 0.6666, 0.843, 0.6666, 0.8346, 0.3344, 0.6626, 0.3409, 0.657, 0.3494, 0.6558, 0.3572, 0.6593, 0.3619, 0.6666, 0.3619, 0.6752, 0.3572, 0.6824, 0.3494, 0.686, 0.3409, 0.6847, 0.3344, 0.6791, 0.3319, 0.6709, 0.8696, 0.5848, 0.8695, 0.5791, 0.8712, 0.5791, 0.8713, 0.5848, 0.9317, 0.9445, 0.929, 0.9445, 0.929, 0.9353, 0.9317, 0.9352, 0.7636, 0.268, 0.7602, 0.268, 0.7635, 0.2586, 0.7635, 0.2586, 0.7602, 0.268, 0.7601, 0.2549, 0.7635, 0.2586, 0.7601, 0.2549, 0.7634, 0.2469, 0.7634, 0.2469, 0.7601, 0.2549, 0.7601, 0.2389, 0.7634, 0.2469, 0.7601, 0.2389, 0.7635, 0.2352, 0.7635, 0.2352, 0.7601, 0.2389, 0.7602, 0.2257, 0.7635, 0.2352, 0.7602, 0.2257, 0.7636, 0.2257, 0.1914, 0.7485, 0.1914, 0.7617, 0.1778, 0.7617, 0.1778, 0.7485, 0.1209, 0.7565, 0.1243, 0.7565, 0.1209, 0.7644, 0.1209, 0.7644, 0.1243, 0.7565, 0.1243, 0.7724, 0.1209, 0.7644, 0.1243, 0.7724, 0.1209, 0.7724, 0.8042, 0.7346, 0.8178, 0.7346, 0.8178, 0.741, 0.8042, 0.7409, 0.03011, 0.4667, 0.03238, 0.4752, 0.02946, 0.4768, 0.02673, 0.4666, 0.4485, 0.07723, 0.4578, 0.07676, 0.4581, 0.08084, 0.4488, 0.08127, 0.3619, 0.8443, 0.3618, 0.8505, 0.3602, 0.8505, 0.3602, 0.8443, 0.1617, 0.5333, 0.1716, 0.5432, 0.1752, 0.5568, 0.1752, 0.5906, 0.1693, 0.5906, 0.1561, 0.5817, 0.1401, 0.5817, 0.1269, 0.5907, 0.1209, 0.5907, 0.1209, 0.5568, 0.1246, 0.5433, 0.1345, 0.5333, 0.1481, 0.5297, 0.4315, 0.4592, 0.4344, 0.4588, 0.4365, 0.4569, 0.4371, 0.4712, 0.4363, 0.4737, 0.436, 0.4753, 0.4357, 0.4784, 0.4304, 0.4752, 0.4268, 0.4701, 0.4255, 0.464, 0.4255, 0.3596, 0.4294, 0.362, 0.4294, 0.4412, 0.4301, 0.4437, 0.4319, 0.4456, 0.4345, 0.4462, 0.437, 0.4456, 0.4389, 0.4437, 0.4373, 0.4542, 0.4365, 0.4514, 0.4344, 0.4495, 0.4315, 0.4491, 0.4289, 0.4503, 0.4274, 0.4527, 0.4274, 0.4556, 0.4289, 0.458, 0.8188, 0.2197, 0.8188, 0.2269, 0.8171, 0.2269, 0.8171, 0.2197, 0.4739, 0.5927, 0.4607, 0.5838, 0.4447, 0.5838, 0.4315, 0.5928, 0.4255, 0.5928, 0.4255, 0.5589, 0.4292, 0.5454, 0.4391, 0.5354, 0.4527, 0.5318, 0.4663, 0.5354, 0.4762, 0.5453, 0.4799, 0.5589, 0.4799, 0.5927, 0.5035, 0.9628, 0.5017, 0.961, 0.5011, 0.9586, 0.5017, 0.9562, 0.5035, 0.9544, 0.5059, 0.9538, 0.5059, 0.9634, 0.134, 0.6796, 0.1434, 0.681, 0.1441, 0.6843, 0.1328, 0.6827, 0.3699, 0.1272, 0.3652, 0.1292, 0.3617, 0.1132, 0.3681, 0.1069, 0.3588, 0.2652, 0.3562, 0.2694, 0.334, 0.2681, 0.334, 0.2631, 0.4441, 0.2652, 0.4405, 0.2406, 0.4443, 0.2376, 0.264, 0.473, 0.2652, 0.5005, 0.2589, 0.5005, 0.2591, 0.4712, 0.4434, 0.1283, 0.4393, 0.1266, 0.4407, 0.1066, 0.4463, 0.112, 0.2652, 0.5005, 0.264, 0.473, 0.2678, 0.4757, 0.2305, 0.2078, 0.2294, 0.1352, 0.2345, 0.1353, 0.2349, 0.2051, 0.3562, 0.4017, 0.334, 0.403, 0.334, 0.3966, 0.3546, 0.3966, 0.3721, 0.2097, 0.3679, 0.2069, 0.4336, 0.1367, 0.4388, 0.1365, 0.2654, 0.3717, 0.2676, 0.4442, 0.2634, 0.4471, 0.4647, 0.2151, 0.4648, 0.2202, 0.4555, 0.2207, 0.4554, 0.2155, 0.7489, 0.5606, 0.7489, 0.5639, 0.7353, 0.5639, 0.7353, 0.5606, 0.1519, 0.02669, 0.1614, 0.02671, 0.162, 0.03014, 0.1506, 0.03012, 0.9325, 0.436, 0.9305, 0.436, 0.9305, 0.4267, 0.9325, 0.4267, 0.7507, 0.8154, 0.7507, 0.824, 0.749, 0.824, 0.749, 0.8154, 0.2634, 0.4471, 0.2581, 0.4486, 0.2586, 0.3717, 0.2654, 0.3717, 0.4388, 0.1365, 0.4438, 0.2117, 0.4394, 0.2091, 0.04143, 0.03014, 0.05292, 0.03012, 0.04746, 0.04031, 0.04167, 0.04031, 0.4276, 0.04541, 0.4268, 0.02848, 0.4372, 0.02795, 0.4379, 0.04488, 0.4338, 0.05868, 0.4357, 0.07217, 0.4338, 0.05868, 0.4379, 0.04488, 0.4423, 0.05826, 0.4436, 0.07178, 0.1243, 0.4683, 0.1347, 0.4713, 0.1384, 0.4744, 0.124, 0.4763, 0.4422, 0.1026, 0.4463, 0.112, 0.4407, 0.1066, 0.2349, 0.2051, 0.2345, 0.1353, 0.2401, 0.1277, 0.2441, 0.1124, 0.2413, 0.1354, 0.2404, 0.2035, 0.3702, 0.1371, 0.3652, 0.1292, 0.3699, 0.1272, 0.4361, 0.106, 0.4357, 0.07217, 0.4407, 0.1066, 0.2432, 0.4478, 0.2355, 0.4444, 0.2398, 0.3072, 0.2441, 0.3129, 0.244, 0.3269, 0.3562, 0.2694, 0.3546, 0.2746, 0.334, 0.2746, 0.334, 0.2681, 0.4434, 0.1283, 0.4388, 0.1365, 0.4393, 0.1266, 0.2586, 0.3717, 0.2581, 0.4486, 0.2525, 0.4486, 0.2527, 0.4225, 0.2434, 0.4225, 0.2439, 0.3433, 0.2532, 0.3433, 0.2532, 0.3496, 0.253, 0.3657, 0.2534, 0.3547, 0.036, 0.04029, 0.04135, 0.2336, 0.03353, 0.2335, 0.03598, 0.09983, 0.02806, 0.09417, 0.03054, 0.03009, 0.5081, 0.8875, 0.5081, 0.9004, 0.5057, 0.9004, 0.5056, 0.8875, 0.4553, 0.22, 0.4295, 0.2251, 0.429, 0.215, 0.4551, 0.2162, 0.2581, 0.4486, 0.2634, 0.4471, 0.2785, 0.4498, 0.2525, 0.4486, 0.1666, 0.09983, 0.1689, 0.2335, 0.1613, 0.2336, 0.1667, 0.04029, 0.1723, 0.03008, 0.1743, 0.09417, 0.2387, 0.1059, 0.2432, 0.071, 0.2441, 0.1124, 0.4498, 0.1051, 0.4591, 0.1046, 0.4592, 0.1072, 0.4499, 0.1076, 0.04135, 0.2336, 0.04094, 0.2471, 0.03689, 0.2607, 0.03254, 0.2471, 0.03353, 0.2335, 0.4693, 0.07061, 0.4618, 0.07093, 0.462, 0.05734, 0.4651, 0.04362, 0.4701, 0.05699, 0.4487, 0.1159, 0.4456, 0.1362, 0.4452, 0.1295, 0.6613, 0.111, 0.6613, 0.1084, 0.6706, 0.1084, 0.6706, 0.1111, 0.462, 0.05734, 0.4618, 0.07093, 0.4528, 0.07134, 0.4516, 0.04423, 0.4436, 0.07178, 0.4423, 0.05826, 0.4516, 0.04423, 0.4528, 0.07134, 0.1524, 0.2607, 0.1523, 0.2336, 0.1613, 0.2336, 0.1618, 0.2471, 0.929, 0.9445, 0.9263, 0.9445, 0.9263, 0.9352, 0.929, 0.9353, 0.648, 0.6827, 0.638, 0.6741, 0.6343, 0.6614, 0.638, 0.6487, 0.648, 0.6401, 0.6611, 0.6382, 0.6731, 0.6437, 0.6802, 0.6548, 0.6802, 0.668, 0.6731, 0.6791, 0.6611, 0.6846, 0.7945, 0.07205, 0.7966, 0.07205, 0.7968, 0.08692, 0.7947, 0.08692, 0.2524, 0.07113, 0.2432, 0.071, 0.243, 0.05744, 0.2528, 0.04403, 0.531, 0.2298, 0.531, 0.227, 0.5446, 0.227, 0.5445, 0.2298, 0.2354, 0.07087, 0.2346, 0.0573, 0.2392, 0.04382, 0.243, 0.05744, 0.2432, 0.071, 0.229, 0.04364, 0.2293, 0.02669, 0.2394, 0.02688, 0.2392, 0.04382, 0.2346, 0.0573, 0.1689, 0.2335, 0.17, 0.2471, 0.1659, 0.2607, 0.1618, 0.2471, 0.1613, 0.2336, 0.2491, 0.2802, 0.2492, 0.2633, 0.2627, 0.2633, 0.2626, 0.2802, 0.2588, 0.2938, 0.2588, 0.2938, 0.2579, 0.3073, 0.2489, 0.3073, 0.2491, 0.2802, 0.05048, 0.2336, 0.05054, 0.2607, 0.04094, 0.2471, 0.04135, 0.2336, 0.4502, 0.1138, 0.4509, 0.1299, 0.4487, 0.1159, 0.4452, 0.1295, 0.4456, 0.1362, 0.4492, 0.213, 0.4438, 0.2117, 0.4388, 0.1365, 0.4434, 0.1283, 0.4463, 0.112, 0.4422, 0.1026, 0.03689, 0.2607, 0.03688, 0.2776, 0.02673, 0.2775, 0.02673, 0.2606, 0.03254, 0.2471, 0.232, 0.307, 0.2307, 0.2935, 0.2355, 0.28, 0.2391, 0.2936, 0.2398, 0.3072, 0.2355, 0.28, 0.2356, 0.2631, 0.2492, 0.2633, 0.2491, 0.2802, 0.2391, 0.2936, 0.05054, 0.2607, 0.05054, 0.2777, 0.03688, 0.2776, 0.03689, 0.2607, 0.04094, 0.2471, 0.3546, 0.04542, 0.3549, 0.02847, 0.3684, 0.02864, 0.3681, 0.04559, 0.3639, 0.05909, 0.3632, 0.07264, 0.3639, 0.05909, 0.3681, 0.04559, 0.3721, 0.05918, 0.3709, 0.07272, 0.2656, 0.3072, 0.2579, 0.3073, 0.2588, 0.2938, 0.2626, 0.2802, 0.2671, 0.2937, 0.9246, 0.7944, 0.9271, 0.7944, 0.9269, 0.8037, 0.9243, 0.8037, 0.1659, 0.2607, 0.1659, 0.2776, 0.1524, 0.2777, 0.1524, 0.2607, 0.1618, 0.2471, 0.8708, 0.8085, 0.8709, 0.8149, 0.8692, 0.8149, 0.8691, 0.8085, 0.874, 0.2267, 0.874, 0.2343, 0.8723, 0.2343, 0.8723, 0.2267, 0.02674, 0.6219, 0.03604, 0.6219, 0.03607, 0.6241, 0.02677, 0.6241, 0.5063, 0.8261, 0.5063, 0.8177, 0.508, 0.8177, 0.508, 0.8261, 0.9263, 0.8683, 0.9291, 0.8683, 0.9291, 0.8818, 0.9263, 0.8818, 0.3483, 0.7495, 0.3483, 0.7394, 0.3619, 0.7394, 0.3618, 0.7495, 0.5063, 0.8177, 0.5064, 0.8115, 0.5081, 0.8115, 0.508, 0.8177, 0.8088, 0.9284, 0.8116, 0.9284, 0.8116, 0.9376, 0.8088, 0.9377, 0.8042, 0.7346, 0.8042, 0.7266, 0.8178, 0.7267, 0.8178, 0.7346, 0.189, 0.9025, 0.1914, 0.9025, 0.1914, 0.9118, 0.189, 0.9118, 0.9242, 0.6382, 0.9262, 0.6382, 0.9262, 0.6475, 0.9242, 0.6475, 0.463, 0.1888, 0.4632, 0.1907, 0.4539, 0.1909, 0.4537, 0.1888])
me_ms_iff.use_remesh_preserve_volume = False
me_ms_iff.use_remesh_preserve_attributes = False
me_ms_iff.use_mirror_vertex_groups = False
me_ms_iff.update()

# ---- objects
ob_ms_iff = bpy.data.objects.new('MS IFF', me_ms_iff)

# ---- transforms, parenting, visibility, modifiers, constraints
ob_ms_iff.location = (0.0, 0.0, 0.0)
ob_ms_iff.rotation_euler = (0.0, -0.0, 3.142)
ob_ms_iff.lineart.crease_threshold = 0.0
_m = ob_ms_iff.modifiers.new('Decimate', 'DECIMATE')
_m.ratio = 0.7639

# ---- collection membership
col_collection_1.objects.link(ob_ms_iff)

# ---- scene / render settings (as saved in the file)
scene.frame_start = 1; scene.frame_end = 250; scene.frame_set(1)
scene.render.engine = 'BLENDER_EEVEE_NEXT'
scene.render.resolution_percentage = 50
scene.render.dither_intensity = 0.0
scene.cycles.use_denoising = False
scene.cycles.samples = 128
scene.cycles.sampling_pattern = 'TABULATED_SOBOL'
scene.cycles.use_adaptive_sampling = False
scene.cycles.use_light_tree = False
scene.cycles.blur_glossy = 0.0
scene.cycles.sample_clamp_indirect = 0.0
scene.view_settings.view_transform = 'Standard'
bpy.context.view_layer.update()

# ---- added for rendering (the .blend has no active camera and no usable light): camera, sun
cam_auto = bpy.data.cameras.new('AutoCamera')
cam_auto.lens = 50.0
cam_auto.sensor_width = 36.0
cam_auto.clip_end = 1000.0
ob_auto_camera = bpy.data.objects.new('AutoCamera', cam_auto)
scene.collection.objects.link(ob_auto_camera)
ob_auto_camera.location = (0.185045, -0.220784, 0.192867)
ob_auto_camera.rotation_euler = (1.09748, -7.21219e-08, 0.694738)
scene.camera = ob_auto_camera
light_auto_sun = bpy.data.lights.new('AutoSun', 'SUN')
light_auto_sun.energy = 3.0
light_auto_sun.angle = 0.0523599
ob_auto_sun = bpy.data.objects.new('AutoSun', light_auto_sun)
scene.collection.objects.link(ob_auto_sun)
ob_auto_sun.rotation_euler = (0.872665, 0.174533, 0.523599)
bpy.context.view_layer.update()
